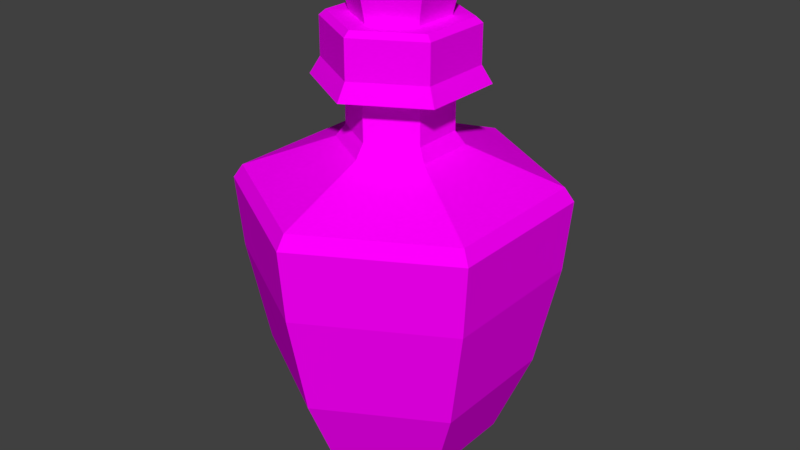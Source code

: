 # Source: ice.blend  (saved by Blender 2.79.0; exported with 4.5.12 LTS)
import bpy
from mathutils import Matrix  # noqa: F401  (used for matrix-valued properties, if any)

bpy.ops.wm.read_factory_settings(use_empty=True)
scene = bpy.context.scene
scene.name = 'Scene'

# ---- collections
col_collection_1 = bpy.data.collections.new('Collection 1'); scene.collection.children.link(col_collection_1)

# ---- images (referenced by path relative to the original .blend; pixels are not part of the script)
import os
ASSET_DIR = os.environ.get("B2B_ASSET_DIR", "")  # directory of the original .blend (textures are referenced by path, not embedded)
HERE = os.path.dirname(os.path.abspath(__file__))  # packed textures are extracted next to this script under _unpacked/

def load_image(name, relpath, width, height, colorspace="sRGB"):
    """Load a texture the original file referenced (path relative to the .blend, or extracted next to this script)."""
    p = next((c for c in (os.path.join(HERE, relpath), os.path.join(ASSET_DIR, relpath)) if relpath and os.path.exists(c)), "")
    if p:
        img = bpy.data.images.load(p, check_existing=True)
        img.name = name
    else:  # same state as the original file: an image datablock whose file is absent (Cycles renders it pink)
        img = bpy.data.images.new(name, width, height)
        img.source = "FILE"
        img.filepath = "//" + (relpath or name)
    img.colorspace_settings.name = colorspace
    return img
img_ice_potion = load_image('ice_potion', 'textures/ice_potion.png', 1024, 1024, 'sRGB')

# ---- materials (node trees are filled in below, after node groups)
mat_material = bpy.data.materials.new('Material')
mat_material.alpha_threshold = 0.0
mat_material.roughness = 0.5

# ---- material node trees
mat_material.use_nodes = True; mat_material.node_tree.nodes.clear()
_N = mat_material.node_tree.nodes; _L = mat_material.node_tree.links
n0 = _N.new('ShaderNodeBsdfDiffuse'); n0.name = 'Diffuse BSDF'; n0.location = (10, 300)
n1 = _N.new('ShaderNodeOutputMaterial'); n1.name = 'Material Output'; n1.location = (503, 237)
n2 = _N.new('ShaderNodeMixShader'); n2.name = 'Mix Shader'; n2.location = (283, 286)
n3 = _N.new('ShaderNodeBsdfTransparent'); n3.name = 'Transparent BSDF'; n3.location = (20, 441)
n3.inputs[0].default_value = (0.0, 0.0, 0.0, 1.0)
n4 = _N.new('ShaderNodeTexImage'); n4.name = 'Image Texture'; n4.location = (-180, 300)
n4.width = 140
n4.image = img_ice_potion
_L.new(n4.outputs[0], n0.inputs[0])
_L.new(n0.outputs[0], n2.inputs[2])
_L.new(n2.outputs[0], n1.inputs[0])
_L.new(n3.outputs[0], n2.inputs[1])
_L.new(n4.outputs[1], n2.inputs[0])
n1.is_active_output = True

# ---- world
world_world = bpy.data.worlds.new('World'); scene.world = world_world
world_world.color = (0.05088, 0.05088, 0.05088)
world_world.use_sun_shadow = False
world_world.sun_shadow_jitter_overblur = 0.0
world_world.cycles.sampling_method = 'MANUAL'

# ---- meshes
me_circle_001 = bpy.data.meshes.new('Circle.001')
me_circle_001.from_pydata([(0.00109, 1.18, 2.665), (-0.9864, 0.61, 2.665), (-0.9864, -0.5303, 2.665), (0.001091, -1.1, 2.665), (0.9886, -0.5303, 2.665), (0.9886, 0.61, 2.665), (0.00109, 0.7388, 2.665), (-0.6043, 0.3893, 2.665), (-0.6043, -0.3097, 2.665), (0.001091, -0.6592, 2.665), (0.6064, -0.3097, 2.665), (0.6064, 0.3893, 2.665), (0.00109, 2.176, 0.1707), (-1.849, 1.108, 0.1707), (-1.849, -1.028, 0.1707), (0.001091, -2.096, 0.1707), (1.851, -1.028, 0.1707), (1.851, 1.108, 0.1707), (0.00109, 1.872, -1.262), (-1.586, 0.9561, -1.262), (-1.586, -0.8764, -1.262), (0.001091, -1.793, -1.262), (1.588, -0.8764, -1.262), (1.588, 0.9561, -1.262), (0.00109, 1.384, -2.405), (-1.163, 0.712, -2.405), (-1.163, -0.6324, -2.405), (0.001091, -1.305, -2.405), (1.165, -0.6324, -2.405), (1.165, 0.712, -2.405), (0.00109, 0.7993, -2.738), (-0.6567, 0.4196, -2.738), (-0.6567, -0.34, -2.738), (0.00109, -0.7197, -2.738), (0.6589, -0.34, -2.738), (0.6589, 0.4196, -2.738), (0.00109, 0.6327, 3.493), (-0.5124, 0.3363, 3.493), (-0.5124, -0.2567, 3.493), (0.001091, -0.5531, 3.493), (0.5146, -0.2567, 3.493), (0.5146, 0.3363, 3.493), (0.00109, 0.799, 4.024), (-0.6564, 0.4194, 4.024), (-0.6564, -0.3398, 4.024), (0.001091, -0.7194, 4.024), (0.6586, -0.3398, 4.024), (0.6586, 0.4194, 4.024), (0.00109, 0.6271, 3.3), (-0.5076, 0.3335, 3.3), (-0.5076, -0.2539, 3.3), (0.001091, -0.5475, 3.3), (0.5097, -0.2539, 3.3), (0.5097, 0.3335, 3.3), (1.235, -0.004136, -0.2057), (1.021, -0.004136, -0.2057), (1.092, -0.004136, -0.2057), (1.136, -0.004136, -0.3038), (1.157, -0.004136, -0.2874), (0.6981, -0.004136, -0.2057), (0.7599, -0.004136, -0.2057), (0.8663, -0.004136, -0.3652), (0.8854, -0.004136, -0.346), (1.235, -0.004136, -0.08457), (1.335, -0.004136, -0.1452), (0.5933, -0.004136, -0.1452), (1.021, -0.004136, -0.08457), (1.092, -0.004136, -0.08457), (1.092, -0.004136, -0.1452), (1.021, -0.004136, -0.1452), (1.136, -0.004136, 0.01351), (1.157, -0.004136, -0.002867), (0.7599, -0.004136, -0.1452), (0.6981, -0.004136, -0.1452), (0.6981, -0.004136, -0.08457), (0.7599, -0.004136, -0.08457), (0.8663, -0.004136, 0.07484), (0.8854, -0.004136, 0.05566), (0.2907, -0.004137, -0.1452), (-1.223, -0.004137, -0.2057), (-1.009, -0.004137, -0.2057), (-1.08, -0.004137, -0.2057), (-1.124, -0.004137, -0.3038), (-1.144, -0.004137, -0.2874), (-0.686, -0.004137, -0.2057), (-0.7479, -0.004137, -0.2057), (-0.8543, -0.004137, -0.3652), (-0.8733, -0.004137, -0.346), (-1.223, -0.004137, -0.08457), (-1.323, -0.004137, -0.1452), (-0.5813, -0.004137, -0.1452), (-1.009, -0.004137, -0.08457), (-1.08, -0.004137, -0.08457), (-1.08, -0.004137, -0.1452), (-1.009, -0.004137, -0.1452), (-1.124, -0.004137, 0.01351), (-1.144, -0.004137, -0.002867), (-0.7479, -0.004137, -0.1452), (-0.686, -0.004137, -0.1452), (-0.686, -0.004137, -0.08457), (-0.7479, -0.004137, -0.08457), (-0.8543, -0.004137, 0.07484), (-0.8733, -0.004137, 0.05566), (-0.2786, -0.004137, -0.1452), (0.8159, -0.004136, -1.071), (0.6672, -0.004136, -0.917), (0.7171, -0.004136, -0.9687), (0.6769, -0.004136, -1.068), (0.7029, -0.004136, -1.072), (0.4432, -0.004136, -0.6851), (0.4862, -0.004136, -0.7296), (0.4454, -0.004136, -0.9168), (0.4724, -0.004136, -0.9172), (0.903, -0.004136, -0.9868), (0.9293, -0.004136, -1.101), (0.414, -0.004137, -0.5676), (0.7543, -0.004136, -0.8329), (0.8042, -0.004136, -0.8845), (0.7606, -0.004136, -0.9266), (0.7108, -0.004136, -0.8749), (0.9052, -0.004136, -0.8479), (0.9076, -0.004136, -0.8739), (0.5297, -0.004136, -0.6875), (0.4868, -0.004136, -0.643), (0.5303, -0.004136, -0.6009), (0.5733, -0.004136, -0.6454), (0.7619, -0.004136, -0.6112), (0.7613, -0.004136, -0.6382), (0.2037, -0.004137, -0.3499), (-0.891, -0.004137, 0.6965), (-0.7423, -0.004137, 0.5425), (-0.7922, -0.004137, 0.5942), (-0.8932, -0.004137, 0.5576), (-0.8955, -0.004137, 0.5836), (-0.5183, -0.004137, 0.3106), (-0.5613, -0.004137, 0.3551), (-0.7499, -0.004137, 0.3209), (-0.7493, -0.004137, 0.3479), (-0.8038, -0.004137, 0.7807), (-0.9173, -0.004137, 0.811), (-0.402, -0.004137, 0.2773), (-0.6551, -0.004137, 0.6267), (-0.705, -0.004137, 0.6784), (-0.7486, -0.004137, 0.6363), (-0.6987, -0.004137, 0.5846), (-0.6649, -0.004137, 0.778), (-0.6908, -0.004137, 0.7813), (-0.5177, -0.004137, 0.3972), (-0.4747, -0.004137, 0.3527), (-0.4312, -0.004137, 0.3948), (-0.4741, -0.004137, 0.4393), (-0.4333, -0.004137, 0.6265), (-0.4604, -0.004137, 0.6269), (-0.1917, -0.004137, 0.0596), (0.9176, -0.004137, 0.6807), (0.7662, -0.004137, 0.5294), (0.817, -0.004137, 0.5802), (0.9173, -0.004137, 0.5418), (0.9202, -0.004137, 0.5678), (0.5382, -0.004137, 0.3014), (0.582, -0.004137, 0.3451), (0.7699, -0.004137, 0.3076), (0.7698, -0.004137, 0.3346), (0.8319, -0.004137, 0.7664), (0.9459, -0.004137, 0.7947), (0.4213, -0.004137, 0.2701), (0.6805, -0.004137, 0.6151), (0.7313, -0.004137, 0.6658), (0.7742, -0.004137, 0.623), (0.7234, -0.004137, 0.5722), (0.6929, -0.004137, 0.7662), (0.7189, -0.004137, 0.769), (0.5391, -0.004137, 0.388), (0.4954, -0.004137, 0.3442), (0.4525, -0.004137, 0.387), (0.4963, -0.004137, 0.4308), (0.4588, -0.004137, 0.6187), (0.4858, -0.004137, 0.6186), (0.2073, -0.004137, 0.05612), (-0.8199, -0.004137, -1.057), (-0.6685, -0.004137, -0.9054), (-0.7193, -0.004137, -0.9562), (-0.6809, -0.004137, -1.056), (-0.7069, -0.004137, -1.059), (-0.4405, -0.004137, -0.6774), (-0.4843, -0.004137, -0.7211), (-0.4467, -0.004137, -0.909), (-0.4738, -0.004137, -0.909), (-0.9055, -0.004137, -0.971), (-0.9338, -0.004137, -1.085), (-0.4093, -0.004137, -0.5604), (-0.7542, -0.004137, -0.8197), (-0.805, -0.004137, -0.8705), (-0.7621, -0.004137, -0.9133), (-0.7114, -0.004137, -0.8625), (-0.9053, -0.004137, -0.8321), (-0.9081, -0.004137, -0.8581), (-0.5271, -0.004137, -0.6783), (-0.4833, -0.004137, -0.6345), (-0.5262, -0.004137, -0.5917), (-0.5699, -0.004137, -0.6354), (-0.7579, -0.004137, -0.5979), (-0.7578, -0.004137, -0.625), (-0.1953, -0.004137, -0.3464), (0.0666, -0.004137, 1.083), (0.0666, -0.004137, 0.8694), (0.0666, -0.004137, 0.9412), (0.1647, -0.004137, 0.985), (0.1483, -0.004137, 1.005), (0.0666, -0.004137, 0.5469), (0.0666, -0.004137, 0.6088), (0.226, -0.004137, 0.7151), (0.2068, -0.004137, 0.7342), (-0.05458, -0.004137, 1.083), (0.006011, -0.004137, 1.184), (0.006011, -0.004137, 0.4421), (-0.05458, -0.004137, 0.8694), (-0.05458, -0.004137, 0.9412), (0.006011, -0.004137, 0.9412), (0.006011, -0.004137, 0.8694), (-0.1527, -0.004137, 0.985), (-0.1363, -0.004137, 1.005), (0.006011, -0.004137, 0.6088), (0.006011, -0.004137, 0.5469), (-0.05458, -0.004137, 0.5469), (-0.05458, -0.004137, 0.6088), (-0.214, -0.004137, 0.7151), (-0.1948, -0.004137, 0.7342), (0.006011, -0.004137, 0.1395), (0.0666, -0.004137, -1.374), (0.0666, -0.004137, -1.16), (0.0666, -0.004137, -1.231), (0.1647, -0.004137, -1.275), (0.1483, -0.004137, -1.296), (0.0666, -0.004137, -0.8372), (0.0666, -0.004137, -0.8991), (0.226, -0.004137, -1.005), (0.2068, -0.004137, -1.025), (-0.05458, -0.004137, -1.374), (0.006011, -0.004137, -1.474), (0.006011, -0.004137, -0.7325), (-0.05458, -0.004137, -1.16), (-0.05458, -0.004137, -1.231), (0.006011, -0.004137, -1.231), (0.006011, -0.004137, -1.16), (-0.1527, -0.004137, -1.275), (-0.1363, -0.004137, -1.296), (0.006011, -0.004137, -0.8991), (0.006011, -0.004137, -0.8372), (-0.05458, -0.004137, -0.8372), (-0.05458, -0.004137, -0.8991), (-0.214, -0.004137, -1.005), (-0.1948, -0.004137, -1.025), (0.006011, -0.004137, -0.4298), (0.006011, -0.004137, 0.2908), (0.0666, -0.004137, 0.2908), (-0.05458, -0.004137, 0.2908), (0.3143, -0.004137, 0.1631), (0.3571, -0.004137, 0.1203), (0.2721, -0.004137, 0.2059), (0.442, -0.004136, -0.1452), (0.442, -0.004136, -0.2057), (0.442, -0.004136, -0.08457), (0.3089, -0.004137, -0.4588), (0.2653, -0.004137, -0.5009), (0.3524, -0.004137, -0.4167), (0.006011, -0.004137, -0.5811), (0.0666, -0.004137, -0.5811), (-0.05458, -0.004137, -0.5811), (-0.3023, -0.004137, -0.4534), (-0.2594, -0.004137, -0.4963), (-0.3451, -0.004137, -0.4106), (-0.43, -0.004137, -0.1452), (-0.43, -0.004137, -0.2057), (-0.43, -0.004137, -0.08457), (-0.2968, -0.004137, 0.1685), (-0.3404, -0.004137, 0.1264), (-0.2533, -0.004137, 0.2105), (0.1262, -0.004137, 0.2969), (0.1783, -0.004137, 0.312), (0.2228, -0.004137, 0.3387), (0.2418, -0.004137, 0.241), (0.2265, -0.004137, 0.2837), (0.2278, -0.004137, 0.2163), (0.2069, -0.004137, 0.3079), (0.1624, -0.004137, 0.2811), (0.1122, -0.004137, 0.2722), (0.2535, -0.004137, 0.1874), (0.0666, -0.004137, 0.2672), (0.2106, -0.004137, 0.2529), (0.2958, -0.004137, 0.1447), (0.3387, -0.004137, 0.1018), (0.006011, -0.004137, 0.2672), (-0.05458, -0.004137, 0.2672), (0.4155, -0.004136, -0.1452), (0.4155, -0.004136, -0.08457), (0.4031, -0.004137, 0.08097), (0.4506, -0.004137, 0.05479), (0.501, -0.004137, 0.04225), (0.4454, -0.004137, -0.04033), (0.4648, -0.004137, 0.0007391), (0.418, -0.004137, -0.04786), (0.468, -0.004137, 0.03167), (0.4176, -0.004137, 0.04421), (0.3758, -0.004137, 0.07344), (0.4155, -0.004136, -0.2057), (0.4317, -0.004137, -0.009839), (0.334, -0.004137, -0.3976), (0.4472, -0.004137, -0.2678), (0.4623, -0.004137, -0.3199), (0.4891, -0.004137, -0.3644), (0.3913, -0.004137, -0.3834), (0.4341, -0.004137, -0.3681), (0.3667, -0.004137, -0.3694), (0.4582, -0.004137, -0.3485), (0.4315, -0.004137, -0.304), (0.4226, -0.004137, -0.2537), (0.4032, -0.004137, -0.3522), (0.2904, -0.004137, -0.4396), (0.2468, -0.004137, -0.4817), (0.0666, -0.004137, -0.5609), (-0.2365, -0.004137, 0.1932), (0.218, -0.004137, -0.521), (0.1887, -0.004137, -0.5629), (0.1762, -0.004137, -0.6132), (0.09667, -0.004137, -0.5633), (0.1453, -0.004137, -0.61), (0.1042, -0.004137, -0.5906), (0.1868, -0.004137, -0.6463), (0.1993, -0.004137, -0.5959), (0.2255, -0.004137, -0.5484), (0.006011, -0.004137, -0.5609), (-0.05458, -0.004137, -0.5609), (0.1347, -0.004137, -0.577), (-0.2801, -0.004137, 0.1511), (-0.1149, -0.004137, 0.2969), (-0.167, -0.004137, 0.312), (-0.2115, -0.004137, 0.3387), (-0.2305, -0.004137, 0.241), (-0.2152, -0.004137, 0.2838), (-0.2165, -0.004137, 0.2163), (-0.1956, -0.004137, 0.3079), (-0.1511, -0.004137, 0.2811), (-0.1009, -0.004137, 0.2722), (-0.3236, -0.004137, 0.109), (-0.1993, -0.004137, 0.2529), (-0.3904, -0.004137, 0.08603), (-0.4379, -0.004137, 0.05985), (-0.4882, -0.004137, 0.04731), (-0.4326, -0.004137, -0.03527), (-0.452, -0.004137, 0.005802), (-0.4052, -0.004137, -0.04279), (-0.4552, -0.004137, 0.03674), (-0.4048, -0.004137, 0.04927), (-0.363, -0.004137, 0.07851), (-0.4032, -0.004137, -0.08457), (-0.4032, -0.004137, -0.1452), (-0.419, -0.004137, -0.004776), (-0.4032, -0.004137, -0.2057), (-0.3266, -0.004137, -0.3921), (-0.2838, -0.004137, -0.435), (-0.434, -0.004137, -0.2667), (-0.4491, -0.004137, -0.3188), (-0.4758, -0.004137, -0.3633), (-0.3781, -0.004137, -0.3823), (-0.4208, -0.004137, -0.367), (-0.3534, -0.004137, -0.3683), (-0.445, -0.004137, -0.3474), (-0.4182, -0.004137, -0.3029), (-0.4093, -0.004137, -0.2527), (-0.2409, -0.004137, -0.4778), (-0.39, -0.004137, -0.3511), (-0.1114, -0.004137, -0.5929), (-0.1635, -0.004137, -0.608), (-0.208, -0.004137, -0.6347), (-0.227, -0.004137, -0.537), (-0.2117, -0.004137, -0.5798), (-0.213, -0.004137, -0.5123), (-0.1921, -0.004137, -0.6039), (-0.1476, -0.004137, -0.5772), (-0.09736, -0.004137, -0.5682), (-0.1958, -0.004137, -0.5489), (0.006011, -0.004137, 0.002179), (0.06695, -0.004137, 0.001995), (-0.05411, -0.004137, 0.003004), (0.1101, -0.004137, -0.04103), (0.1532, -0.004137, -0.08422), (0.1533, -0.004137, -0.1452), (0.1524, -0.004137, -0.2071), (0.1078, -0.004137, -0.2506), (0.06541, -0.004137, -0.2931), (0.006011, -0.004137, -0.2935), (-0.05494, -0.004137, -0.2929), (-0.09815, -0.004137, -0.2493), (-0.1412, -0.004137, -0.2061), (-0.1414, -0.004137, -0.1452), (-0.1411, -0.004137, -0.08246), (-0.09722, -0.004137, -0.03826), (0.00601, 1.224, -0.2057), (0.00601, 1.01, -0.2057), (0.00601, 1.082, -0.2057), (0.00601, 1.126, -0.3038), (0.00601, 1.146, -0.2874), (0.00601, 0.6879, -0.2057), (0.00601, 0.7498, -0.2057), (0.00601, 0.8562, -0.3652), (0.00601, 0.8752, -0.346), (0.00601, 1.224, -0.08457), (0.00601, 1.325, -0.1452), (0.00601, 0.5832, -0.1452), (0.00601, 1.01, -0.08457), (0.00601, 1.082, -0.08457), (0.00601, 1.082, -0.1452), (0.00601, 1.01, -0.1452), (0.00601, 1.126, 0.01351), (0.00601, 1.146, -0.002867), (0.00601, 0.7498, -0.1452), (0.00601, 0.6879, -0.1452), (0.00601, 0.6879, -0.08457), (0.00601, 0.7498, -0.08457), (0.00601, 0.8562, 0.07484), (0.00601, 0.8752, 0.05566), (0.00601, 0.2805, -0.1452), (0.006011, -1.233, -0.2057), (0.006011, -1.019, -0.2057), (0.006011, -1.09, -0.2057), (0.006011, -1.134, -0.3038), (0.006011, -1.155, -0.2874), (0.006011, -0.6962, -0.2057), (0.006011, -0.7581, -0.2057), (0.006011, -0.8644, -0.3652), (0.006011, -0.8835, -0.346), (0.006011, -1.233, -0.08457), (0.006011, -1.333, -0.1452), (0.006011, -0.5914, -0.1452), (0.006011, -1.019, -0.08457), (0.006011, -1.09, -0.08457), (0.006011, -1.09, -0.1452), (0.006011, -1.019, -0.1452), (0.006011, -1.134, 0.01351), (0.006011, -1.155, -0.002867), (0.006011, -0.7581, -0.1452), (0.006011, -0.6962, -0.1452), (0.006011, -0.6962, -0.08457), (0.006011, -0.7581, -0.08457), (0.006011, -0.8644, 0.07484), (0.006011, -0.8835, 0.05566), (0.006011, -0.2888, -0.1452), (0.00601, 0.8057, -1.071), (0.00601, 0.657, -0.917), (0.00601, 0.7069, -0.9687), (0.00601, 0.6668, -1.068), (0.00601, 0.6927, -1.072), (0.00601, 0.433, -0.6851), (0.00601, 0.476, -0.7296), (0.00601, 0.4352, -0.9168), (0.00601, 0.4623, -0.9172), (0.00601, 0.8929, -0.9868), (0.00601, 0.9192, -1.101), (0.00601, 0.4038, -0.5676), (0.00601, 0.7442, -0.8329), (0.00601, 0.7941, -0.8845), (0.00601, 0.7505, -0.9266), (0.00601, 0.7006, -0.8749), (0.00601, 0.8951, -0.8479), (0.00601, 0.8974, -0.8739), (0.00601, 0.5196, -0.6875), (0.00601, 0.4766, -0.643), (0.00601, 0.5202, -0.6009), (0.00601, 0.5632, -0.6454), (0.00601, 0.7517, -0.6112), (0.00601, 0.7512, -0.6382), (0.00601, 0.1936, -0.3499), (0.006011, -0.9011, 0.6965), (0.006011, -0.7525, 0.5425), (0.006011, -0.8023, 0.5942), (0.006011, -0.9033, 0.5576), (0.006011, -0.9057, 0.5836), (0.006011, -0.5285, 0.3106), (0.006011, -0.5714, 0.3551), (0.006011, -0.76, 0.3209), (0.006011, -0.7594, 0.3479), (0.006011, -0.814, 0.7807), (0.006011, -0.9274, 0.811), (0.006011, -0.4121, 0.2773), (0.006011, -0.6653, 0.6267), (0.006011, -0.7152, 0.6784), (0.006011, -0.7588, 0.6363), (0.006011, -0.7089, 0.5846), (0.006011, -0.6751, 0.778), (0.006011, -0.701, 0.7813), (0.006011, -0.5279, 0.3972), (0.006011, -0.4849, 0.3527), (0.006011, -0.4413, 0.3948), (0.006011, -0.4843, 0.4393), (0.006011, -0.4435, 0.6265), (0.006011, -0.4705, 0.6269), (0.006011, -0.2019, 0.0596), (0.00601, 0.9074, 0.6807), (0.00601, 0.7561, 0.5294), (0.00601, 0.8069, 0.5802), (0.00601, 0.9072, 0.5418), (0.00601, 0.91, 0.5678), (0.00601, 0.5281, 0.3014), (0.00601, 0.5718, 0.3451), (0.00601, 0.7597, 0.3076), (0.00601, 0.7597, 0.3346), (0.00601, 0.8217, 0.7664), (0.00601, 0.9357, 0.7947), (0.00601, 0.4111, 0.2701), (0.00601, 0.6704, 0.6151), (0.00601, 0.7212, 0.6658), (0.00601, 0.764, 0.623), (0.00601, 0.7132, 0.5722), (0.00601, 0.6828, 0.7662), (0.00601, 0.7088, 0.769), (0.00601, 0.529, 0.388), (0.00601, 0.4852, 0.3442), (0.00601, 0.4424, 0.387), (0.00601, 0.4861, 0.4308), (0.00601, 0.4486, 0.6187), (0.00601, 0.4757, 0.6186), (0.006011, 0.1971, 0.05612), (0.006011, -0.83, -1.057), (0.006011, -0.6787, -0.9054), (0.006011, -0.7294, -0.9562), (0.006011, -0.6911, -1.056), (0.006011, -0.717, -1.059), (0.006011, -0.4507, -0.6774), (0.006011, -0.4944, -0.7211), (0.006011, -0.4569, -0.909), (0.006011, -0.4839, -0.909), (0.006011, -0.9157, -0.971), (0.006011, -0.944, -1.085), (0.006011, -0.4194, -0.5604), (0.006011, -0.7643, -0.8197), (0.006011, -0.8151, -0.8705), (0.006011, -0.7723, -0.9133), (0.006011, -0.7215, -0.8625), (0.006011, -0.9155, -0.8321), (0.006011, -0.9183, -0.8581), (0.006011, -0.5372, -0.6783), (0.006011, -0.4935, -0.6345), (0.006011, -0.5363, -0.5917), (0.006011, -0.5801, -0.6354), (0.006011, -0.768, -0.5979), (0.006011, -0.7679, -0.625), (0.006011, -0.2054, -0.3464), (0.00601, 0.05645, 1.083), (0.00601, 0.05645, 0.8694), (0.00601, 0.05645, 0.9412), (0.00601, 0.1545, 0.985), (0.00601, 0.1382, 1.005), (0.00601, 0.05645, 0.5469), (0.00601, 0.05645, 0.6088), (0.00601, 0.2159, 0.7151), (0.00601, 0.1967, 0.7342), (0.00601, -0.06472, 1.083), (0.00601, -0.004136, 1.184), (0.006011, -0.004136, 0.4421), (0.00601, -0.06472, 0.8694), (0.00601, -0.06472, 0.9412), (0.00601, -0.004136, 0.9412), (0.00601, -0.004136, 0.8694), (0.00601, -0.1628, 0.985), (0.00601, -0.1464, 1.005), (0.006011, -0.004136, 0.6088), (0.006011, -0.004136, 0.5469), (0.006011, -0.06472, 0.5469), (0.006011, -0.06472, 0.6088), (0.006011, -0.2241, 0.7151), (0.006011, -0.205, 0.7342), (0.006011, -0.004136, 0.1395), (0.006011, 0.05645, -1.374), (0.006011, 0.05645, -1.16), (0.006011, 0.05645, -1.231), (0.006011, 0.1545, -1.275), (0.006011, 0.1382, -1.296), (0.006011, 0.05645, -0.8372), (0.006011, 0.05645, -0.8991), (0.006011, 0.2159, -1.005), (0.006011, 0.1967, -1.025), (0.006011, -0.06472, -1.374), (0.006011, -0.004136, -1.474), (0.006011, -0.004136, -0.7325), (0.006011, -0.06472, -1.16), (0.006011, -0.06472, -1.231), (0.006011, -0.004136, -1.231), (0.006011, -0.004136, -1.16), (0.006011, -0.1628, -1.275), (0.006011, -0.1464, -1.296), (0.006011, -0.004136, -0.8991), (0.006011, -0.004136, -0.8372), (0.006011, -0.06472, -0.8372), (0.006011, -0.06472, -0.8991), (0.006011, -0.2241, -1.005), (0.006011, -0.205, -1.025), (0.006011, -0.004136, -0.4298), (0.006011, -0.004136, 0.2908), (0.006011, 0.05645, 0.2908), (0.006011, -0.06472, 0.2908), (0.00601, 0.3041, 0.1631), (0.00601, 0.347, 0.1203), (0.006011, 0.262, 0.2059), (0.00601, 0.4318, -0.1452), (0.00601, 0.4318, -0.2057), (0.00601, 0.4318, -0.08457), (0.00601, 0.2987, -0.4588), (0.00601, 0.2551, -0.5009), (0.00601, 0.3423, -0.4167), (0.006011, -0.004136, -0.5811), (0.006011, 0.05645, -0.5811), (0.006011, -0.06472, -0.5811), (0.006011, -0.3124, -0.4534), (0.006011, -0.2696, -0.4963), (0.006011, -0.3553, -0.4106), (0.006011, -0.4401, -0.1452), (0.006011, -0.4401, -0.2057), (0.006011, -0.4401, -0.08457), (0.006011, -0.307, 0.1685), (0.006011, -0.3506, 0.1264), (0.006011, -0.2634, 0.2105), (0.006011, 0.1161, 0.2969), (0.006011, 0.1682, 0.312), (0.006011, 0.2126, 0.3387), (0.006011, 0.2317, 0.241), (0.006011, 0.2164, 0.2837), (0.006011, 0.2177, 0.2163), (0.006011, 0.1968, 0.3079), (0.006011, 0.1523, 0.2811), (0.006011, 0.102, 0.2722), (0.006011, 0.2434, 0.1874), (0.006011, 0.05645, 0.2672), (0.006011, 0.2005, 0.2529), (0.00601, 0.2857, 0.1447), (0.00601, 0.3285, 0.1018), (0.006011, -0.004136, 0.2672), (0.006011, -0.06472, 0.2672), (0.00601, 0.4053, -0.1452), (0.00601, 0.4053, -0.08457), (0.006011, 0.393, 0.08097), (0.006011, 0.4405, 0.05479), (0.006011, 0.4908, 0.04225), (0.006011, 0.4352, -0.04033), (0.006011, 0.4546, 0.0007393), (0.006011, 0.4078, -0.04786), (0.006011, 0.4578, 0.03167), (0.006011, 0.4075, 0.04421), (0.006011, 0.3656, 0.07344), (0.00601, 0.4053, -0.2057), (0.006011, 0.4216, -0.009839), (0.00601, 0.3238, -0.3976), (0.006011, 0.4371, -0.2678), (0.006011, 0.4522, -0.3199), (0.006011, 0.4789, -0.3644), (0.006011, 0.3812, -0.3834), (0.006011, 0.4239, -0.3681), (0.006011, 0.3565, -0.3694), (0.006011, 0.4481, -0.3485), (0.006011, 0.4213, -0.304), (0.006011, 0.4124, -0.2537), (0.006011, 0.3931, -0.3522), (0.00601, 0.2802, -0.4396), (0.00601, 0.2367, -0.4817), (0.006011, 0.05645, -0.5609), (0.006011, -0.2466, 0.1932), (0.006011, 0.2078, -0.521), (0.006011, 0.1786, -0.5629), (0.006011, 0.1661, -0.6132), (0.006011, 0.08652, -0.5633), (0.006011, 0.1351, -0.61), (0.006011, 0.09405, -0.5906), (0.006011, 0.1766, -0.6463), (0.006011, 0.1892, -0.5959), (0.006011, 0.2154, -0.5484), (0.006011, -0.004136, -0.5609), (0.006011, -0.06472, -0.5609), (0.006011, 0.1245, -0.577), (0.006011, -0.2902, 0.1511), (0.006011, -0.125, 0.2969), (0.006011, -0.1771, 0.312), (0.006011, -0.2216, 0.3387), (0.006011, -0.2407, 0.241), (0.006011, -0.2254, 0.2837), (0.006011, -0.2266, 0.2163), (0.006011, -0.2057, 0.3079), (0.006011, -0.1613, 0.2811), (0.006011, -0.111, 0.2722), (0.006011, -0.3338, 0.109), (0.006011, -0.2095, 0.2529), (0.006011, -0.4005, 0.08603), (0.006011, -0.448, 0.05985), (0.006011, -0.4984, 0.04731), (0.006011, -0.4427, -0.03527), (0.006011, -0.4621, 0.005802), (0.006011, -0.4154, -0.04279), (0.006011, -0.4653, 0.03674), (0.006011, -0.415, 0.04927), (0.006011, -0.3731, 0.07851), (0.006011, -0.4133, -0.08457), (0.006011, -0.4133, -0.1452), (0.006011, -0.4291, -0.004776), (0.006011, -0.4133, -0.2057), (0.006011, -0.3368, -0.3921), (0.006011, -0.2939, -0.435), (0.006011, -0.4441, -0.2667), (0.006011, -0.4592, -0.3188), (0.006011, -0.4859, -0.3633), (0.006011, -0.3882, -0.3823), (0.006011, -0.431, -0.367), (0.006011, -0.3635, -0.3683), (0.006011, -0.4551, -0.3474), (0.006011, -0.4284, -0.3029), (0.006011, -0.4195, -0.2527), (0.006011, -0.2511, -0.4778), (0.006011, -0.4001, -0.3511), (0.006011, -0.1215, -0.5929), (0.006011, -0.1736, -0.608), (0.006011, -0.2181, -0.6347), (0.006011, -0.2372, -0.537), (0.006011, -0.2218, -0.5798), (0.006011, -0.2231, -0.5123), (0.006011, -0.2022, -0.6039), (0.006011, -0.1578, -0.5772), (0.006011, -0.1075, -0.5682), (0.006011, -0.206, -0.5489), (0.006011, -0.004136, 0.002179), (0.006011, 0.0568, 0.001995), (0.006011, -0.06425, 0.003004), (0.006011, 0.09999, -0.04103), (0.00601, 0.143, -0.08422), (0.00601, 0.1432, -0.1452), (0.00601, 0.1422, -0.2071), (0.006011, 0.09765, -0.2506), (0.006011, 0.05526, -0.2931), (0.006011, -0.004136, -0.2935), (0.006011, -0.06509, -0.2929), (0.006011, -0.1083, -0.2493), (0.006011, -0.1513, -0.2061), (0.006011, -0.1515, -0.1452), (0.006011, -0.1512, -0.08246), (0.006011, -0.1074, -0.03826), (0.00109, 2.135, 1.355), (0.00109, 2.265, 1.165), (-1.926, 1.152, 1.165), (-1.813, 1.087, 1.355), (-1.926, -1.073, 1.165), (-1.813, -1.008, 1.355), (0.001091, -2.185, 1.165), (0.001091, -2.055, 1.355), (1.928, -1.073, 1.165), (1.816, -1.008, 1.355), (1.928, 1.152, 1.165), (1.816, 1.087, 1.355), (0.00109, 0.7388, 2.026), (0.00109, 0.8692, 1.851), (-0.7172, 0.4545, 1.851), (-0.6043, 0.3893, 2.026), (-0.7172, -0.3749, 1.851), (-0.6043, -0.3097, 2.026), (0.001091, -0.7896, 1.851), (0.001091, -0.6592, 2.026), (0.7194, -0.3749, 1.851), (0.6064, -0.3097, 2.026), (0.7194, 0.4545, 1.851), (0.6064, 0.3893, 2.026), (0.00109, 1.04, 2.899), (-0.8649, 0.5398, 2.899), (0.8671, 0.5398, 2.899), (0.001091, -0.9602, 2.899), (0.8671, -0.4602, 2.899), (-0.8649, -0.4602, 2.899), (0.00109, 0.9535, 3.493), (0.00109, 1.04, 3.419), (-0.8649, 0.5398, 3.419), (-0.7902, 0.4967, 3.493), (-0.8649, -0.4602, 3.419), (-0.7902, -0.417, 3.493), (0.001091, -0.9602, 3.419), (0.001091, -0.8739, 3.493), (0.8671, -0.4602, 3.419), (0.7924, -0.417, 3.493), (0.8671, 0.5398, 3.419), (0.7924, 0.4967, 3.493), (0.00109, 0.6327, 3.129), (-0.5124, 0.3363, 3.129), (-0.5124, -0.2567, 3.129), (0.001091, -0.5531, 3.129), (0.5146, -0.2567, 3.129), (0.5146, 0.3363, 3.129)], [(324, 333), (362, 363), (255, 278), (278, 279), (279, 280), (282, 281), (284, 289), (280, 282), (281, 259), (289, 283), (285, 284), (288, 286), (286, 285), (283, 287), (296, 297), (297, 298), (300, 299), (302, 306), (298, 300), (306, 301), (303, 302), (304, 303), (291, 304), (258, 296), (299, 262), (301, 295), (308, 309), (309, 310), (312, 311), (314, 317), (310, 312), (317, 313), (315, 314), (316, 315), (261, 308), (311, 265), (313, 307), (305, 316), (328, 326), (335, 336), (329, 328), (326, 327), (330, 329), (322, 323), (323, 324), (333, 325), (319, 322), (264, 330), (327, 267), (325, 320), (336, 337), (339, 338), (341, 345), (337, 339), (345, 340), (342, 341), (346, 347), (343, 342), (293, 343), (256, 335), (338, 277), (340, 321), (347, 348), (350, 349), (352, 357), (348, 350), (357, 351), (353, 352), (354, 353), (351, 355), (276, 346), (349, 274), (344, 354), (361, 362), (365, 364), (367, 371), (363, 365), (371, 366), (368, 367), (372, 373), (369, 368), (358, 369), (273, 361), (364, 271), (366, 359), (373, 374), (376, 375), (378, 381), (374, 376), (381, 377), (379, 378), (380, 379), (377, 370), (332, 380), (375, 270), (268, 372), (668, 677), (706, 707), (599, 622), (622, 623), (623, 624), (626, 625), (628, 633), (624, 626), (625, 603), (633, 627), (629, 628), (632, 630), (630, 629), (627, 631), (640, 641), (641, 642), (644, 643), (646, 650), (642, 644), (650, 645), (647, 646), (648, 647), (635, 648), (602, 640), (643, 606), (645, 639), (652, 653), (653, 654), (656, 655), (658, 661), (654, 656), (661, 657), (659, 658), (660, 659), (605, 652), (655, 609), (657, 651), (649, 660), (672, 670), (679, 680), (673, 672), (670, 671), (674, 673), (666, 667), (667, 668), (677, 669), (663, 666), (608, 674), (671, 611), (669, 664), (680, 681), (683, 682), (685, 689), (681, 683), (689, 684), (686, 685), (690, 691), (687, 686), (637, 687), (600, 679), (682, 621), (684, 665), (691, 692), (694, 693), (696, 701), (692, 694), (701, 695), (697, 696), (698, 697), (695, 699), (620, 690), (693, 618), (688, 698), (705, 706), (709, 708), (711, 715), (707, 709), (715, 710), (712, 711), (716, 717), (713, 712), (702, 713), (617, 705), (708, 615), (710, 703), (717, 718), (720, 719), (722, 725), (718, 720), (725, 721), (723, 722), (724, 723), (721, 714), (676, 724), (719, 614), (612, 716)], [(767, 766, 0, 1), (766, 768, 5, 0), (770, 769, 3, 4), (771, 767, 1, 2), (768, 770, 4, 5), (769, 771, 2, 3), (0, 5, 11, 6), (4, 3, 9, 10), (2, 1, 7, 8), (5, 4, 10, 11), (3, 2, 8, 9), (1, 0, 6, 7), (762, 760, 749, 751), (755, 764, 753, 742), (758, 756, 745, 747), (764, 762, 751, 753), (760, 758, 747, 749), (752, 750, 16, 17), (748, 746, 14, 15), (750, 748, 15, 16), (743, 752, 17, 12), (746, 744, 13, 14), (9, 8, 759, 761), (7, 6, 754, 757), (6, 11, 765, 754), (10, 9, 761, 763), (8, 7, 757, 759), (11, 10, 763, 765), (14, 13, 19, 20), (17, 16, 22, 23), (15, 14, 20, 21), (13, 12, 18, 19), (12, 17, 23, 18), (16, 15, 21, 22), (19, 18, 24, 25), (18, 23, 29, 24), (22, 21, 27, 28), (20, 19, 25, 26), (23, 22, 28, 29), (21, 20, 26, 27), (29, 28, 34, 35), (27, 26, 32, 33), (25, 24, 30, 31), (24, 29, 35, 30), (28, 27, 33, 34), (26, 25, 31, 32), (31, 30, 35, 34, 33, 32), (773, 782, 768, 766), (776, 774, 767, 771), (782, 780, 770, 768), (778, 776, 771, 769), (780, 778, 769, 770), (42, 47, 53, 48), (46, 45, 51, 52), (44, 43, 49, 50), (47, 46, 52, 53), (45, 44, 50, 51), (43, 42, 48, 49), (43, 44, 45, 46, 47, 42), (78, 387, 388, 305, 294), (54, 64, 68, 56), (56, 68, 69, 55), (56, 55, 57, 58), (55, 69, 72, 60), (60, 72, 73, 59), (60, 59, 61, 62), (74, 262, 260, 65, 73), (295, 386, 387, 78, 294), (63, 67, 68, 64), (67, 66, 69, 68), (67, 71, 70, 66), (66, 75, 72, 69), (75, 74, 73, 72), (75, 77, 76, 74), (84, 273, 272, 90, 98), (358, 394, 395, 103, 356), (79, 81, 93, 89), (81, 80, 94, 93), (81, 83, 82, 80), (80, 85, 97, 94), (85, 84, 98, 97), (85, 87, 86, 84), (90, 272, 274, 99, 98), (103, 395, 396, 355, 356), (88, 89, 93, 92), (92, 93, 94, 91), (92, 91, 95, 96), (91, 94, 97, 100), (100, 97, 98, 99), (100, 99, 101, 102), (115, 263, 264, 109, 123), (128, 389, 390, 319, 318), (104, 114, 118, 106), (106, 118, 119, 105), (106, 105, 107, 108), (105, 119, 122, 110), (110, 122, 123, 109), (110, 109, 111, 112), (124, 265, 263, 115, 123), (307, 388, 389, 128, 318), (113, 117, 118, 114), (117, 116, 119, 118), (117, 121, 120, 116), (116, 125, 122, 119), (125, 124, 123, 122), (125, 127, 126, 124), (134, 276, 275, 140, 148), (344, 396, 397, 153, 334), (129, 131, 143, 139), (131, 130, 144, 143), (131, 133, 132, 130), (130, 135, 147, 144), (135, 134, 148, 147), (135, 137, 136, 134), (140, 275, 277, 149, 148), (153, 397, 384, 321, 334), (138, 139, 143, 142), (142, 143, 144, 141), (142, 141, 145, 146), (141, 144, 147, 150), (150, 147, 148, 149), (150, 149, 151, 152), (165, 257, 258, 159, 173), (178, 385, 386, 291, 290), (154, 164, 168, 156), (156, 168, 169, 155), (156, 155, 157, 158), (155, 169, 172, 160), (160, 172, 173, 159), (160, 159, 161, 162), (174, 259, 257, 165, 173), (287, 383, 385, 178, 290), (163, 167, 168, 164), (167, 166, 169, 168), (167, 171, 170, 166), (166, 175, 172, 169), (175, 174, 173, 172), (175, 177, 176, 174), (184, 270, 269, 190, 198), (370, 392, 393, 203, 360), (179, 181, 193, 189), (181, 180, 194, 193), (181, 183, 182, 180), (180, 185, 197, 194), (185, 184, 198, 197), (185, 187, 186, 184), (190, 269, 271, 199, 198), (203, 393, 394, 359, 360), (188, 189, 193, 192), (192, 193, 194, 191), (192, 191, 195, 196), (191, 194, 197, 200), (200, 197, 198, 199), (200, 199, 201, 202), (228, 382, 383, 288, 292), (224, 256, 254, 215, 223), (204, 214, 218, 206), (206, 218, 219, 205), (206, 205, 207, 208), (205, 219, 222, 210), (210, 222, 223, 209), (210, 209, 211, 212), (384, 382, 228, 292, 293), (213, 217, 218, 214), (217, 216, 219, 218), (217, 221, 220, 216), (216, 225, 222, 219), (225, 224, 223, 222), (225, 227, 226, 224), (234, 267, 266, 240, 248), (320, 390, 391, 253, 331), (229, 231, 243, 239), (231, 230, 244, 243), (231, 233, 232, 230), (230, 235, 247, 244), (235, 234, 248, 247), (235, 237, 236, 234), (240, 266, 268, 249, 248), (253, 391, 392, 332, 331), (238, 239, 243, 242), (242, 243, 244, 241), (242, 241, 245, 246), (241, 244, 247, 250), (250, 247, 248, 249), (250, 249, 251, 252), (259, 287, 290, 257), (258, 257, 290, 291), (256, 293, 292, 254), (255, 254, 292, 288), (262, 295, 294, 260), (261, 260, 294, 305), (265, 307, 318, 263), (264, 263, 318, 319), (268, 266, 331, 332), (267, 320, 331, 266), (277, 275, 334, 321), (276, 344, 334, 275), (274, 272, 356, 355), (273, 358, 356, 272), (271, 269, 360, 359), (270, 370, 360, 269), (215, 254, 255, 209, 223), (383, 382, 384, 397, 396, 395, 394, 393, 392, 391, 390, 389, 388, 387, 386, 385), (65, 260, 261, 59, 73), (422, 731, 732, 649, 638), (398, 408, 412, 400), (400, 412, 413, 399), (400, 399, 401, 402), (399, 413, 416, 404), (404, 416, 417, 403), (404, 403, 405, 406), (418, 606, 604, 409, 417), (639, 730, 731, 422, 638), (407, 411, 412, 408), (411, 410, 413, 412), (411, 415, 414, 410), (410, 419, 416, 413), (419, 418, 417, 416), (419, 421, 420, 418), (428, 617, 616, 434, 442), (702, 738, 739, 447, 700), (423, 425, 437, 433), (425, 424, 438, 437), (425, 427, 426, 424), (424, 429, 441, 438), (429, 428, 442, 441), (429, 431, 430, 428), (434, 616, 618, 443, 442), (447, 739, 740, 699, 700), (432, 433, 437, 436), (436, 437, 438, 435), (436, 435, 439, 440), (435, 438, 441, 444), (444, 441, 442, 443), (444, 443, 445, 446), (459, 607, 608, 453, 467), (472, 733, 734, 663, 662), (448, 458, 462, 450), (450, 462, 463, 449), (450, 449, 451, 452), (449, 463, 466, 454), (454, 466, 467, 453), (454, 453, 455, 456), (468, 609, 607, 459, 467), (651, 732, 733, 472, 662), (457, 461, 462, 458), (461, 460, 463, 462), (461, 465, 464, 460), (460, 469, 466, 463), (469, 468, 467, 466), (469, 471, 470, 468), (478, 620, 619, 484, 492), (688, 740, 741, 497, 678), (473, 475, 487, 483), (475, 474, 488, 487), (475, 477, 476, 474), (474, 479, 491, 488), (479, 478, 492, 491), (479, 481, 480, 478), (484, 619, 621, 493, 492), (497, 741, 728, 665, 678), (482, 483, 487, 486), (486, 487, 488, 485), (486, 485, 489, 490), (485, 488, 491, 494), (494, 491, 492, 493), (494, 493, 495, 496), (509, 601, 602, 503, 517), (522, 729, 730, 635, 634), (498, 508, 512, 500), (500, 512, 513, 499), (500, 499, 501, 502), (499, 513, 516, 504), (504, 516, 517, 503), (504, 503, 505, 506), (518, 603, 601, 509, 517), (631, 727, 729, 522, 634), (507, 511, 512, 508), (511, 510, 513, 512), (511, 515, 514, 510), (510, 519, 516, 513), (519, 518, 517, 516), (519, 521, 520, 518), (528, 614, 613, 534, 542), (714, 736, 737, 547, 704), (523, 525, 537, 533), (525, 524, 538, 537), (525, 527, 526, 524), (524, 529, 541, 538), (529, 528, 542, 541), (529, 531, 530, 528), (534, 613, 615, 543, 542), (547, 737, 738, 703, 704), (532, 533, 537, 536), (536, 537, 538, 535), (536, 535, 539, 540), (535, 538, 541, 544), (544, 541, 542, 543), (544, 543, 545, 546), (572, 726, 727, 632, 636), (568, 600, 598, 559, 567), (548, 558, 562, 550), (550, 562, 563, 549), (550, 549, 551, 552), (549, 563, 566, 554), (554, 566, 567, 553), (554, 553, 555, 556), (728, 726, 572, 636, 637), (557, 561, 562, 558), (561, 560, 563, 562), (561, 565, 564, 560), (560, 569, 566, 563), (569, 568, 567, 566), (569, 571, 570, 568), (578, 611, 610, 584, 592), (664, 734, 735, 597, 675), (573, 575, 587, 583), (575, 574, 588, 587), (575, 577, 576, 574), (574, 579, 591, 588), (579, 578, 592, 591), (579, 581, 580, 578), (584, 610, 612, 593, 592), (597, 735, 736, 676, 675), (582, 583, 587, 586), (586, 587, 588, 585), (586, 585, 589, 590), (585, 588, 591, 594), (594, 591, 592, 593), (594, 593, 595, 596), (603, 631, 634, 601), (602, 601, 634, 635), (600, 637, 636, 598), (599, 598, 636, 632), (606, 639, 638, 604), (605, 604, 638, 649), (609, 651, 662, 607), (608, 607, 662, 663), (612, 610, 675, 676), (611, 664, 675, 610), (621, 619, 678, 665), (620, 688, 678, 619), (618, 616, 700, 699), (617, 702, 700, 616), (615, 613, 704, 703), (614, 714, 704, 613), (559, 598, 599, 553, 567), (727, 726, 728, 741, 740, 739, 738, 737, 736, 735, 734, 733, 732, 731, 730, 729), (409, 604, 605, 403, 417), (745, 742, 743, 744), (747, 745, 744, 746), (749, 747, 746, 748), (751, 749, 748, 750), (753, 751, 750, 752), (742, 753, 752, 743), (744, 743, 12, 13), (757, 754, 755, 756), (759, 757, 756, 758), (761, 759, 758, 760), (763, 761, 760, 762), (765, 763, 762, 764), (754, 765, 764, 755), (756, 755, 742, 745), (777, 779, 39, 38), (781, 783, 41, 40), (775, 777, 38, 37), (779, 781, 40, 39), (783, 772, 36, 41), (772, 775, 37, 36), (775, 772, 773, 774), (777, 775, 774, 776), (779, 777, 776, 778), (781, 779, 778, 780), (783, 781, 780, 782), (772, 783, 782, 773), (774, 773, 766, 767), (49, 48, 53, 52, 51, 50), (41, 36, 784, 789), (39, 40, 788, 787), (37, 38, 786, 785), (40, 41, 789, 788), (38, 39, 787, 786), (36, 37, 785, 784), (785, 786, 787, 788, 789, 784)])
_uv = me_circle_001.uv_layers.new(name='UVMap')
_uv.uv.foreach_set('vector', [0.6956, 0.4545, 0.7626, 0.4565, 0.7607, 0.4768, 0.6958, 0.4724, 0.7626, 0.4565, 0.8443, 0.4643, 0.8466, 0.4935, 0.7607, 0.4768, 0.4927, 0.466, 0.5628, 0.4594, 0.5646, 0.4778, 0.495, 0.4839, 0.6299, 0.4557, 0.6956, 0.4545, 0.6958, 0.4724, 0.631, 0.4737, 0.4004, 0.4715, 0.4927, 0.466, 0.495, 0.4839, 0.3948, 0.4969, 0.5628, 0.4594, 0.6299, 0.4557, 0.631, 0.4737, 0.5646, 0.4778, 0.7607, 0.4768, 0.8466, 0.4935, 0.8177, 0.5225, 0.755, 0.5057, 0.495, 0.4839, 0.5646, 0.4778, 0.5655, 0.5133, 0.4985, 0.5226, 0.631, 0.4737, 0.6958, 0.4724, 0.6936, 0.5049, 0.6304, 0.5077, 0.3948, 0.4969, 0.495, 0.4839, 0.4985, 0.5226, 0.4259, 0.5417, 0.5646, 0.4778, 0.631, 0.4737, 0.6304, 0.5077, 0.5655, 0.5133, 0.6958, 0.4724, 0.7607, 0.4768, 0.755, 0.5057, 0.6936, 0.5049, 0.116, 0.5751, 0.1146, 0.643, 0.01696, 0.6782, 0.02474, 0.5288, 0.278, 0.6384, 0.2728, 0.569, 0.375, 0.5122, 0.3773, 0.6772, 0.163, 0.6909, 0.2315, 0.6893, 0.2714, 0.7867, 0.1204, 0.7866, 0.1679, 0.5319, 0.116, 0.5751, 0.02474, 0.5288, 0.1448, 0.4235, 0.1146, 0.643, 0.163, 0.6909, 0.1204, 0.7866, 0.01696, 0.6782, 0.0002726, 0.1704, 0.1542, 0.08024, 0.1878, 0.1509, 0.04377, 0.2376, 0.3218, 0.02062, 0.4989, 0.0002726, 0.4991, 0.07844, 0.3401, 0.09658, 0.1542, 0.08024, 0.3218, 0.02062, 0.3401, 0.09658, 0.1878, 0.1509, 0.8447, 0.08476, 0.9997, 0.1838, 0.9511, 0.2515, 0.8089, 0.1565, 0.4989, 0.0002726, 0.6761, 0.022, 0.6578, 0.09844, 0.4991, 0.07844, 0.5238, 0.7873, 0.5726, 0.7929, 0.5726, 0.8435, 0.5111, 0.8373, 0.6205, 0.7864, 0.6646, 0.7686, 0.6869, 0.8104, 0.6327, 0.8344, 0.6646, 0.7686, 0.7022, 0.7425, 0.727, 0.775, 0.6869, 0.8104, 0.477, 0.7696, 0.5238, 0.7873, 0.5111, 0.8373, 0.453, 0.8164, 0.5726, 0.7929, 0.6205, 0.7864, 0.6327, 0.8344, 0.5726, 0.8435, 0.432, 0.7425, 0.477, 0.7696, 0.453, 0.8164, 0.4072, 0.7837, 0.4991, 0.07844, 0.6578, 0.09844, 0.6324, 0.2046, 0.5, 0.1873, 0.04377, 0.2376, 0.1878, 0.1509, 0.2387, 0.25, 0.1178, 0.3332, 0.3401, 0.09658, 0.4991, 0.07844, 0.5, 0.1873, 0.3668, 0.2026, 0.6578, 0.09844, 0.8089, 0.1565, 0.7573, 0.2553, 0.6324, 0.2046, 0.8089, 0.1565, 0.9511, 0.2515, 0.8701, 0.3419, 0.7573, 0.2553, 0.1878, 0.1509, 0.3401, 0.09658, 0.3668, 0.2026, 0.2387, 0.25, 0.6324, 0.2046, 0.7573, 0.2553, 0.7087, 0.3377, 0.6075, 0.2972, 0.7573, 0.2553, 0.8701, 0.3419, 0.7929, 0.4059, 0.7087, 0.3377, 0.2387, 0.25, 0.3668, 0.2026, 0.3894, 0.2973, 0.286, 0.3378, 0.5, 0.1873, 0.6324, 0.2046, 0.6075, 0.2972, 0.4987, 0.2837, 0.1178, 0.3332, 0.2387, 0.25, 0.286, 0.3378, 0.1954, 0.4059, 0.3668, 0.2026, 0.5, 0.1873, 0.4987, 0.2837, 0.3894, 0.2973, 0.5506, 0.742, 0.4435, 0.7304, 0.4725, 0.6862, 0.5325, 0.6912, 0.3948, 0.6341, 0.4511, 0.5422, 0.4778, 0.5879, 0.4476, 0.6351, 0.5593, 0.5422, 0.6167, 0.6359, 0.5622, 0.6387, 0.5339, 0.5892, 0.6167, 0.6359, 0.566, 0.7365, 0.5325, 0.6912, 0.5622, 0.6387, 0.4435, 0.7304, 0.3948, 0.6341, 0.4476, 0.6351, 0.4725, 0.6862, 0.4511, 0.5422, 0.5593, 0.5422, 0.5339, 0.5892, 0.4778, 0.5879, 0.5339, 0.5892, 0.5622, 0.6387, 0.5325, 0.6912, 0.4725, 0.6862, 0.4476, 0.6351, 0.4778, 0.5879, 0.7634, 0.4212, 0.8466, 0.4176, 0.8443, 0.4643, 0.7626, 0.4565, 0.6282, 0.4206, 0.6949, 0.4197, 0.6956, 0.4545, 0.6299, 0.4557, 0.4054, 0.4152, 0.4904, 0.4253, 0.4927, 0.466, 0.4004, 0.4715, 0.5604, 0.4233, 0.6282, 0.4206, 0.6299, 0.4557, 0.5628, 0.4594, 0.4904, 0.4253, 0.5604, 0.4233, 0.5628, 0.4594, 0.4927, 0.466, 0.3803, 0.8868, 0.3327, 0.9692, 0.2953, 0.9134, 0.313, 0.8907, 0.2376, 0.9692, 0.1918, 0.8858, 0.2591, 0.8824, 0.2677, 0.9096, 0.238, 0.8038, 0.3333, 0.8038, 0.303, 0.8638, 0.2756, 0.859, 0.3327, 0.9692, 0.2376, 0.9692, 0.2677, 0.9096, 0.2953, 0.9134, 0.1918, 0.8858, 0.238, 0.8038, 0.2756, 0.859, 0.2591, 0.8824, 0.3333, 0.8038, 0.3803, 0.8868, 0.313, 0.8907, 0.303, 0.8638, 0.4834, 0.9635, 0.4243, 0.9635, 0.3948, 0.9124, 0.4243, 0.8612, 0.4834, 0.8612, 0.5129, 0.9124, 0.8575, 0.8302, 0.8476, 0.8343, 0.8457, 0.8299, 0.8647, 0.8222, 0.8665, 0.8265, 0.9235, 0.7978, 0.9325, 0.7991, 0.9151, 0.8064, 0.9133, 0.802, 0.9133, 0.802, 0.9151, 0.8064, 0.9099, 0.8085, 0.9081, 0.8042, 0.9133, 0.802, 0.9081, 0.8042, 0.9135, 0.7937, 0.9155, 0.7942, 0.9081, 0.8042, 0.9099, 0.8085, 0.8912, 0.8163, 0.8894, 0.8119, 0.8894, 0.8119, 0.8912, 0.8163, 0.8868, 0.8181, 0.885, 0.8138, 0.8894, 0.8119, 0.885, 0.8138, 0.8923, 0.7973, 0.8943, 0.7981, 0.8886, 0.8225, 0.8702, 0.8301, 0.8684, 0.8257, 0.8792, 0.8212, 0.8868, 0.8181, 0.8683, 0.8309, 0.8494, 0.8387, 0.8476, 0.8343, 0.8575, 0.8302, 0.8665, 0.8265, 0.9271, 0.8065, 0.9169, 0.8107, 0.9151, 0.8064, 0.9325, 0.7991, 0.9169, 0.8107, 0.9117, 0.8129, 0.9099, 0.8085, 0.9151, 0.8064, 0.9169, 0.8107, 0.9239, 0.8147, 0.923, 0.8165, 0.9117, 0.8129, 0.9117, 0.8129, 0.893, 0.8206, 0.8912, 0.8163, 0.9099, 0.8085, 0.893, 0.8206, 0.8886, 0.8225, 0.8868, 0.8181, 0.8912, 0.8163, 0.893, 0.8206, 0.9062, 0.827, 0.9054, 0.8289, 0.8886, 0.8225, 0.7855, 0.8549, 0.8039, 0.8473, 0.8057, 0.8517, 0.7948, 0.8562, 0.7873, 0.8593, 0.8058, 0.8465, 0.8247, 0.8387, 0.8265, 0.8431, 0.8166, 0.8472, 0.8076, 0.8509, 0.747, 0.8709, 0.7572, 0.8667, 0.759, 0.871, 0.7415, 0.8783, 0.7572, 0.8667, 0.7624, 0.8645, 0.7642, 0.8689, 0.759, 0.871, 0.7572, 0.8667, 0.7501, 0.8627, 0.7511, 0.8609, 0.7624, 0.8645, 0.7624, 0.8645, 0.7811, 0.8568, 0.7829, 0.8611, 0.7642, 0.8689, 0.7811, 0.8568, 0.7855, 0.8549, 0.7873, 0.8593, 0.7829, 0.8611, 0.7811, 0.8568, 0.7679, 0.8504, 0.7687, 0.8485, 0.7855, 0.8549, 0.7948, 0.8562, 0.8057, 0.8517, 0.8075, 0.856, 0.7891, 0.8637, 0.7873, 0.8593, 0.8166, 0.8472, 0.8265, 0.8431, 0.8283, 0.8476, 0.8094, 0.8552, 0.8076, 0.8509, 0.7506, 0.8796, 0.7415, 0.8783, 0.759, 0.871, 0.7608, 0.8754, 0.7608, 0.8754, 0.759, 0.871, 0.7642, 0.8689, 0.766, 0.8732, 0.7608, 0.8754, 0.766, 0.8732, 0.7606, 0.8837, 0.7586, 0.8832, 0.766, 0.8732, 0.7642, 0.8689, 0.7829, 0.8611, 0.7847, 0.8655, 0.7847, 0.8655, 0.7829, 0.8611, 0.7873, 0.8593, 0.7891, 0.8637, 0.7847, 0.8655, 0.7891, 0.8637, 0.7818, 0.8801, 0.7798, 0.8793, 0.8538, 0.7962, 0.8495, 0.8072, 0.8451, 0.8054, 0.8524, 0.7869, 0.8568, 0.7886, 0.8452, 0.8181, 0.8412, 0.8281, 0.8369, 0.8263, 0.8443, 0.8074, 0.8487, 0.8091, 0.8677, 0.7481, 0.8749, 0.7425, 0.868, 0.7601, 0.8636, 0.7584, 0.8636, 0.7584, 0.868, 0.7601, 0.866, 0.7653, 0.8616, 0.7636, 0.8636, 0.7584, 0.8616, 0.7636, 0.8578, 0.7524, 0.8595, 0.7514, 0.8616, 0.7636, 0.866, 0.7653, 0.8585, 0.7841, 0.8542, 0.7824, 0.8542, 0.7824, 0.8585, 0.7841, 0.8568, 0.7886, 0.8524, 0.7869, 0.8542, 0.7824, 0.8524, 0.7869, 0.8456, 0.7702, 0.8476, 0.7693, 0.8612, 0.7904, 0.8539, 0.8089, 0.8495, 0.8072, 0.8538, 0.7962, 0.8568, 0.7886, 0.8531, 0.8108, 0.8457, 0.8299, 0.8412, 0.8281, 0.8452, 0.8181, 0.8487, 0.8091, 0.8764, 0.7515, 0.8724, 0.7618, 0.868, 0.7601, 0.8749, 0.7425, 0.8724, 0.7618, 0.8703, 0.767, 0.866, 0.7653, 0.868, 0.7601, 0.8724, 0.7618, 0.8801, 0.7595, 0.8807, 0.7614, 0.8703, 0.767, 0.8703, 0.767, 0.8629, 0.7859, 0.8585, 0.7841, 0.866, 0.7653, 0.8629, 0.7859, 0.8612, 0.7904, 0.8568, 0.7886, 0.8585, 0.7841, 0.8629, 0.7859, 0.8766, 0.7808, 0.8775, 0.7827, 0.8612, 0.7904, 0.8129, 0.8871, 0.8202, 0.8685, 0.8246, 0.8702, 0.8203, 0.8812, 0.8173, 0.8888, 0.8209, 0.8668, 0.8283, 0.8476, 0.8328, 0.8495, 0.8289, 0.8593, 0.8253, 0.8685, 0.7976, 0.9259, 0.8017, 0.9156, 0.8061, 0.9173, 0.7992, 0.9349, 0.8017, 0.9156, 0.8037, 0.9104, 0.8081, 0.9121, 0.8061, 0.9173, 0.8017, 0.9156, 0.794, 0.9179, 0.7934, 0.916, 0.8037, 0.9104, 0.8037, 0.9104, 0.8112, 0.8915, 0.8156, 0.8933, 0.8081, 0.9121, 0.8112, 0.8915, 0.8129, 0.8871, 0.8173, 0.8888, 0.8156, 0.8933, 0.8112, 0.8915, 0.7975, 0.8966, 0.7966, 0.8947, 0.8129, 0.8871, 0.8203, 0.8812, 0.8246, 0.8702, 0.829, 0.872, 0.8217, 0.8905, 0.8173, 0.8888, 0.8289, 0.8593, 0.8328, 0.8495, 0.8371, 0.8511, 0.8297, 0.8702, 0.8253, 0.8685, 0.8064, 0.9293, 0.7992, 0.9349, 0.8061, 0.9173, 0.8105, 0.919, 0.8105, 0.919, 0.8061, 0.9173, 0.8081, 0.9121, 0.8125, 0.9138, 0.8105, 0.919, 0.8125, 0.9138, 0.8163, 0.925, 0.8146, 0.926, 0.8125, 0.9138, 0.8081, 0.9121, 0.8156, 0.8933, 0.8199, 0.895, 0.8199, 0.895, 0.8156, 0.8933, 0.8173, 0.8888, 0.8217, 0.8905, 0.8199, 0.895, 0.8217, 0.8905, 0.8284, 0.9072, 0.8265, 0.9081, 0.8792, 0.8562, 0.8684, 0.8517, 0.8702, 0.8473, 0.8886, 0.8549, 0.8868, 0.8593, 0.8575, 0.8472, 0.8476, 0.8431, 0.8494, 0.8387, 0.8683, 0.8465, 0.8665, 0.8509, 0.9271, 0.8709, 0.9325, 0.8783, 0.9151, 0.871, 0.9169, 0.8667, 0.9169, 0.8667, 0.9151, 0.871, 0.9099, 0.8689, 0.9117, 0.8645, 0.9169, 0.8667, 0.9117, 0.8645, 0.923, 0.8609, 0.9239, 0.8627, 0.9117, 0.8645, 0.9099, 0.8689, 0.8912, 0.8611, 0.893, 0.8568, 0.893, 0.8568, 0.8912, 0.8611, 0.8868, 0.8593, 0.8886, 0.8549, 0.893, 0.8568, 0.8886, 0.8549, 0.9054, 0.8485, 0.9062, 0.8504, 0.885, 0.8637, 0.8666, 0.856, 0.8684, 0.8517, 0.8792, 0.8562, 0.8868, 0.8593, 0.8647, 0.8552, 0.8458, 0.8475, 0.8476, 0.8431, 0.8575, 0.8472, 0.8665, 0.8509, 0.9235, 0.8796, 0.9133, 0.8754, 0.9151, 0.871, 0.9325, 0.8783, 0.9133, 0.8754, 0.9081, 0.8732, 0.9099, 0.8689, 0.9151, 0.871, 0.9133, 0.8754, 0.9155, 0.8832, 0.9135, 0.8837, 0.9081, 0.8732, 0.9081, 0.8732, 0.8894, 0.8655, 0.8912, 0.8611, 0.9099, 0.8689, 0.8894, 0.8655, 0.885, 0.8637, 0.8868, 0.8593, 0.8912, 0.8611, 0.8894, 0.8655, 0.8943, 0.8793, 0.8923, 0.8801, 0.885, 0.8637, 0.7891, 0.8138, 0.8075, 0.8214, 0.8057, 0.8257, 0.7949, 0.8212, 0.7873, 0.8181, 0.8094, 0.8222, 0.8283, 0.8299, 0.8265, 0.8343, 0.8166, 0.8302, 0.8076, 0.8265, 0.7506, 0.7978, 0.7608, 0.802, 0.759, 0.8064, 0.7415, 0.7991, 0.7608, 0.802, 0.766, 0.8042, 0.7642, 0.8085, 0.759, 0.8064, 0.7608, 0.802, 0.7586, 0.7942, 0.7606, 0.7937, 0.766, 0.8042, 0.766, 0.8042, 0.7847, 0.8119, 0.7829, 0.8163, 0.7642, 0.8085, 0.7847, 0.8119, 0.7891, 0.8138, 0.7873, 0.8181, 0.7829, 0.8163, 0.7847, 0.8119, 0.7798, 0.7981, 0.7818, 0.7973, 0.7891, 0.8138, 0.7949, 0.8212, 0.8057, 0.8257, 0.8039, 0.8301, 0.7855, 0.8225, 0.7873, 0.8181, 0.8166, 0.8302, 0.8265, 0.8343, 0.8247, 0.8387, 0.8058, 0.8309, 0.8076, 0.8265, 0.747, 0.8065, 0.7415, 0.7991, 0.759, 0.8064, 0.7572, 0.8107, 0.7572, 0.8107, 0.759, 0.8064, 0.7642, 0.8085, 0.7624, 0.8129, 0.7572, 0.8107, 0.7624, 0.8129, 0.7511, 0.8165, 0.7501, 0.8147, 0.7624, 0.8129, 0.7642, 0.8085, 0.7829, 0.8163, 0.7811, 0.8206, 0.7811, 0.8206, 0.7829, 0.8163, 0.7873, 0.8181, 0.7855, 0.8225, 0.7811, 0.8206, 0.7855, 0.8225, 0.7687, 0.8289, 0.7679, 0.827, 0.8455, 0.8592, 0.8414, 0.8493, 0.8458, 0.8475, 0.8537, 0.8665, 0.8493, 0.8683, 0.8533, 0.8902, 0.8457, 0.8718, 0.85, 0.87, 0.8545, 0.8809, 0.8576, 0.8884, 0.878, 0.9252, 0.8766, 0.9342, 0.8694, 0.9168, 0.8737, 0.915, 0.8737, 0.915, 0.8694, 0.9168, 0.8672, 0.9116, 0.8716, 0.9098, 0.8737, 0.915, 0.8716, 0.9098, 0.8821, 0.9152, 0.8815, 0.9171, 0.8716, 0.9098, 0.8672, 0.9116, 0.8595, 0.8929, 0.8638, 0.8911, 0.8638, 0.8911, 0.8595, 0.8929, 0.8576, 0.8884, 0.862, 0.8866, 0.8638, 0.8911, 0.862, 0.8866, 0.8785, 0.894, 0.8776, 0.8959, 0.8371, 0.8511, 0.8414, 0.8493, 0.8455, 0.8592, 0.8493, 0.8683, 0.845, 0.8701, 0.8693, 0.9288, 0.865, 0.9186, 0.8694, 0.9168, 0.8766, 0.9342, 0.865, 0.9186, 0.8629, 0.9134, 0.8672, 0.9116, 0.8694, 0.9168, 0.865, 0.9186, 0.8611, 0.9256, 0.8593, 0.9246, 0.8629, 0.9134, 0.8629, 0.9134, 0.8551, 0.8947, 0.8595, 0.8929, 0.8672, 0.9116, 0.8551, 0.8947, 0.8533, 0.8902, 0.8576, 0.8884, 0.8595, 0.8929, 0.8551, 0.8947, 0.8488, 0.9079, 0.8468, 0.9071, 0.8533, 0.8902, 0.8208, 0.7872, 0.8284, 0.8056, 0.8241, 0.8074, 0.8196, 0.7965, 0.8165, 0.789, 0.829, 0.807, 0.8369, 0.8263, 0.8326, 0.828, 0.8286, 0.8182, 0.8247, 0.8088, 0.8048, 0.7486, 0.8091, 0.7588, 0.8047, 0.7606, 0.7975, 0.7432, 0.8091, 0.7588, 0.8112, 0.764, 0.8069, 0.7658, 0.8047, 0.7606, 0.8091, 0.7588, 0.813, 0.7518, 0.8148, 0.7528, 0.8112, 0.764, 0.8112, 0.764, 0.819, 0.7827, 0.8146, 0.7845, 0.8069, 0.7658, 0.819, 0.7827, 0.8208, 0.7872, 0.8165, 0.789, 0.8146, 0.7845, 0.819, 0.7827, 0.8253, 0.7695, 0.8273, 0.7703, 0.8208, 0.7872, 0.8196, 0.7965, 0.8241, 0.8074, 0.8197, 0.8092, 0.8121, 0.7908, 0.8165, 0.789, 0.8286, 0.8182, 0.8326, 0.828, 0.8283, 0.8299, 0.8203, 0.8106, 0.8247, 0.8088, 0.7961, 0.7522, 0.7975, 0.7432, 0.8047, 0.7606, 0.8004, 0.7625, 0.8004, 0.7625, 0.8047, 0.7606, 0.8069, 0.7658, 0.8025, 0.7676, 0.8004, 0.7625, 0.8025, 0.7676, 0.792, 0.7622, 0.7926, 0.7603, 0.8025, 0.7676, 0.8069, 0.7658, 0.8146, 0.7845, 0.8103, 0.7863, 0.8103, 0.7863, 0.8146, 0.7845, 0.8165, 0.789, 0.8121, 0.7908, 0.8103, 0.7863, 0.8121, 0.7908, 0.7956, 0.7834, 0.7964, 0.7815, 0.8666, 0.856, 0.8647, 0.8552, 0.8665, 0.8509, 0.8684, 0.8517, 0.8702, 0.8473, 0.8684, 0.8517, 0.8665, 0.8509, 0.8683, 0.8465, 0.8457, 0.8718, 0.845, 0.8701, 0.8493, 0.8683, 0.85, 0.87, 0.8544, 0.8682, 0.85, 0.87, 0.8493, 0.8683, 0.8537, 0.8665, 0.8702, 0.8301, 0.8683, 0.8309, 0.8665, 0.8265, 0.8684, 0.8257, 0.8666, 0.8214, 0.8684, 0.8257, 0.8665, 0.8265, 0.8647, 0.8222, 0.8539, 0.8089, 0.8531, 0.8108, 0.8487, 0.8091, 0.8495, 0.8072, 0.8451, 0.8054, 0.8495, 0.8072, 0.8487, 0.8091, 0.8443, 0.8074, 0.8197, 0.8092, 0.8241, 0.8074, 0.8247, 0.8088, 0.8203, 0.8106, 0.8284, 0.8056, 0.829, 0.807, 0.8247, 0.8088, 0.8241, 0.8074, 0.829, 0.872, 0.8246, 0.8702, 0.8253, 0.8685, 0.8297, 0.8702, 0.8202, 0.8685, 0.8209, 0.8668, 0.8253, 0.8685, 0.8246, 0.8702, 0.8075, 0.856, 0.8057, 0.8517, 0.8076, 0.8509, 0.8094, 0.8552, 0.8039, 0.8473, 0.8058, 0.8465, 0.8076, 0.8509, 0.8057, 0.8517, 0.8039, 0.8301, 0.8057, 0.8257, 0.8076, 0.8265, 0.8058, 0.8309, 0.8075, 0.8214, 0.8094, 0.8222, 0.8076, 0.8265, 0.8057, 0.8257, 0.8545, 0.8809, 0.85, 0.87, 0.8544, 0.8682, 0.862, 0.8866, 0.8576, 0.8884, 0.8458, 0.8475, 0.8414, 0.8493, 0.8371, 0.8511, 0.8328, 0.8495, 0.8283, 0.8476, 0.8265, 0.8431, 0.8247, 0.8387, 0.8265, 0.8343, 0.8283, 0.8299, 0.8326, 0.828, 0.8369, 0.8263, 0.8412, 0.8281, 0.8457, 0.8299, 0.8476, 0.8343, 0.8494, 0.8387, 0.8476, 0.8431, 0.8792, 0.8212, 0.8684, 0.8257, 0.8666, 0.8214, 0.885, 0.8138, 0.8868, 0.8181, 0.1162, 0.8915, 0.1064, 0.8956, 0.1044, 0.8912, 0.1234, 0.8834, 0.1252, 0.8878, 0.1822, 0.8591, 0.1913, 0.8604, 0.1738, 0.8677, 0.172, 0.8633, 0.172, 0.8633, 0.1738, 0.8677, 0.1687, 0.8698, 0.1669, 0.8654, 0.172, 0.8633, 0.1669, 0.8654, 0.1723, 0.855, 0.1742, 0.8555, 0.1669, 0.8654, 0.1687, 0.8698, 0.1499, 0.8776, 0.1481, 0.8732, 0.1481, 0.8732, 0.1499, 0.8776, 0.1455, 0.8794, 0.1437, 0.875, 0.1481, 0.8732, 0.1437, 0.875, 0.151, 0.8586, 0.153, 0.8594, 0.1473, 0.8837, 0.1289, 0.8914, 0.1271, 0.887, 0.138, 0.8825, 0.1455, 0.8794, 0.127, 0.8922, 0.1082, 0.9, 0.1064, 0.8956, 0.1162, 0.8915, 0.1252, 0.8878, 0.1858, 0.8678, 0.1756, 0.872, 0.1738, 0.8677, 0.1913, 0.8604, 0.1756, 0.872, 0.1705, 0.8741, 0.1687, 0.8698, 0.1738, 0.8677, 0.1756, 0.872, 0.1827, 0.876, 0.1817, 0.8778, 0.1705, 0.8741, 0.1705, 0.8741, 0.1517, 0.8819, 0.1499, 0.8776, 0.1687, 0.8698, 0.1517, 0.8819, 0.1473, 0.8837, 0.1455, 0.8794, 0.1499, 0.8776, 0.1517, 0.8819, 0.1649, 0.8882, 0.1641, 0.8902, 0.1473, 0.8837, 0.04425, 0.9162, 0.06264, 0.9086, 0.06445, 0.913, 0.05358, 0.9175, 0.04605, 0.9206, 0.06457, 0.9078, 0.08338, 0.9, 0.08518, 0.9044, 0.07532, 0.9085, 0.06637, 0.9122, 0.005698, 0.9322, 0.01592, 0.928, 0.01772, 0.9323, 0.0002726, 0.9395, 0.01592, 0.928, 0.02108, 0.9258, 0.02288, 0.9302, 0.01772, 0.9323, 0.01592, 0.928, 0.008874, 0.924, 0.00985, 0.9222, 0.02108, 0.9258, 0.02108, 0.9258, 0.0398, 0.9181, 0.0416, 0.9224, 0.02288, 0.9302, 0.0398, 0.9181, 0.04425, 0.9162, 0.04605, 0.9206, 0.0416, 0.9224, 0.0398, 0.9181, 0.02661, 0.9117, 0.02741, 0.9098, 0.04425, 0.9162, 0.05358, 0.9175, 0.06445, 0.913, 0.06625, 0.9173, 0.04785, 0.9249, 0.04605, 0.9206, 0.07532, 0.9085, 0.08518, 0.9044, 0.08707, 0.9089, 0.06817, 0.9165, 0.06637, 0.9122, 0.009304, 0.9409, 0.0002726, 0.9395, 0.01772, 0.9323, 0.01952, 0.9367, 0.01952, 0.9367, 0.01772, 0.9323, 0.02288, 0.9302, 0.02468, 0.9345, 0.01952, 0.9367, 0.02468, 0.9345, 0.01929, 0.945, 0.01734, 0.9445, 0.02468, 0.9345, 0.02288, 0.9302, 0.0416, 0.9224, 0.04341, 0.9268, 0.04341, 0.9268, 0.0416, 0.9224, 0.04605, 0.9206, 0.04785, 0.9249, 0.04341, 0.9268, 0.04785, 0.9249, 0.04051, 0.9414, 0.03857, 0.9406, 0.1125, 0.8575, 0.1082, 0.8684, 0.1038, 0.8667, 0.1111, 0.8482, 0.1155, 0.8499, 0.1039, 0.8794, 0.09995, 0.8894, 0.09564, 0.8876, 0.1031, 0.8686, 0.1074, 0.8704, 0.1264, 0.8094, 0.1337, 0.8038, 0.1267, 0.8214, 0.1224, 0.8197, 0.1224, 0.8197, 0.1267, 0.8214, 0.1247, 0.8266, 0.1203, 0.8249, 0.1224, 0.8197, 0.1203, 0.8249, 0.1165, 0.8137, 0.1183, 0.8127, 0.1203, 0.8249, 0.1247, 0.8266, 0.1173, 0.8454, 0.1129, 0.8437, 0.1129, 0.8437, 0.1173, 0.8454, 0.1155, 0.8499, 0.1111, 0.8482, 0.1129, 0.8437, 0.1111, 0.8482, 0.1044, 0.8315, 0.1063, 0.8306, 0.1199, 0.8516, 0.1126, 0.8702, 0.1082, 0.8684, 0.1125, 0.8575, 0.1155, 0.8499, 0.1118, 0.8721, 0.1044, 0.8912, 0.09995, 0.8894, 0.1039, 0.8794, 0.1074, 0.8704, 0.1352, 0.8128, 0.1311, 0.8231, 0.1267, 0.8214, 0.1337, 0.8038, 0.1311, 0.8231, 0.1291, 0.8283, 0.1247, 0.8266, 0.1267, 0.8214, 0.1311, 0.8231, 0.1389, 0.8208, 0.1395, 0.8227, 0.1291, 0.8283, 0.1291, 0.8283, 0.1216, 0.8472, 0.1173, 0.8454, 0.1247, 0.8266, 0.1216, 0.8472, 0.1199, 0.8516, 0.1155, 0.8499, 0.1173, 0.8454, 0.1216, 0.8472, 0.1354, 0.8421, 0.1362, 0.844, 0.1199, 0.8516, 0.07166, 0.9483, 0.07896, 0.9298, 0.08335, 0.9315, 0.07903, 0.9425, 0.07605, 0.9501, 0.07965, 0.9281, 0.08707, 0.9089, 0.09154, 0.9107, 0.08766, 0.9206, 0.08404, 0.9298, 0.05637, 0.9872, 0.06043, 0.9769, 0.06481, 0.9786, 0.05789, 0.9962, 0.06043, 0.9769, 0.06247, 0.9717, 0.06686, 0.9734, 0.06481, 0.9786, 0.06043, 0.9769, 0.05268, 0.9792, 0.05208, 0.9772, 0.06247, 0.9717, 0.06247, 0.9717, 0.0699, 0.9528, 0.07428, 0.9545, 0.06686, 0.9734, 0.0699, 0.9528, 0.07166, 0.9483, 0.07605, 0.9501, 0.07428, 0.9545, 0.0699, 0.9528, 0.05618, 0.9579, 0.05533, 0.956, 0.07166, 0.9483, 0.07903, 0.9425, 0.08335, 0.9315, 0.08773, 0.9333, 0.08043, 0.9518, 0.07605, 0.9501, 0.08766, 0.9206, 0.09154, 0.9107, 0.09586, 0.9124, 0.08842, 0.9315, 0.08404, 0.9298, 0.06514, 0.9906, 0.05789, 0.9962, 0.06481, 0.9786, 0.06919, 0.9803, 0.06919, 0.9803, 0.06481, 0.9786, 0.06686, 0.9734, 0.07124, 0.9751, 0.06919, 0.9803, 0.07124, 0.9751, 0.07504, 0.9863, 0.07328, 0.9873, 0.07124, 0.9751, 0.06686, 0.9734, 0.07428, 0.9545, 0.07867, 0.9563, 0.07867, 0.9563, 0.07428, 0.9545, 0.07605, 0.9501, 0.08043, 0.9518, 0.07867, 0.9563, 0.08043, 0.9518, 0.08717, 0.9685, 0.08524, 0.9693, 0.138, 0.9175, 0.1271, 0.913, 0.1289, 0.9086, 0.1473, 0.9162, 0.1455, 0.9206, 0.1162, 0.9085, 0.1064, 0.9044, 0.1082, 0.9, 0.127, 0.9078, 0.1252, 0.9122, 0.1858, 0.9322, 0.1913, 0.9395, 0.1738, 0.9323, 0.1756, 0.928, 0.1756, 0.928, 0.1738, 0.9323, 0.1687, 0.9302, 0.1705, 0.9258, 0.1756, 0.928, 0.1705, 0.9258, 0.1817, 0.9222, 0.1827, 0.924, 0.1705, 0.9258, 0.1687, 0.9302, 0.1499, 0.9224, 0.1517, 0.9181, 0.1517, 0.9181, 0.1499, 0.9224, 0.1455, 0.9206, 0.1473, 0.9162, 0.1517, 0.9181, 0.1473, 0.9162, 0.1641, 0.9098, 0.1649, 0.9117, 0.1437, 0.9249, 0.1253, 0.9173, 0.1271, 0.913, 0.138, 0.9175, 0.1455, 0.9206, 0.1235, 0.9165, 0.1045, 0.9087, 0.1064, 0.9044, 0.1162, 0.9085, 0.1252, 0.9122, 0.1822, 0.9409, 0.172, 0.9367, 0.1738, 0.9323, 0.1913, 0.9395, 0.172, 0.9367, 0.1669, 0.9345, 0.1687, 0.9302, 0.1738, 0.9323, 0.172, 0.9367, 0.1742, 0.9445, 0.1723, 0.945, 0.1669, 0.9345, 0.1669, 0.9345, 0.1481, 0.9268, 0.1499, 0.9224, 0.1687, 0.9302, 0.1481, 0.9268, 0.1437, 0.9249, 0.1455, 0.9206, 0.1499, 0.9224, 0.1481, 0.9268, 0.153, 0.9406, 0.151, 0.9414, 0.1437, 0.9249, 0.04785, 0.875, 0.06625, 0.8827, 0.06445, 0.887, 0.05358, 0.8825, 0.04605, 0.8794, 0.06813, 0.8834, 0.087, 0.8912, 0.08519, 0.8956, 0.07532, 0.8915, 0.06633, 0.8878, 0.009304, 0.8591, 0.01952, 0.8633, 0.01772, 0.8677, 0.0002726, 0.8604, 0.01952, 0.8633, 0.02468, 0.8654, 0.02288, 0.8698, 0.01772, 0.8677, 0.01952, 0.8633, 0.01734, 0.8555, 0.01929, 0.855, 0.02468, 0.8654, 0.02468, 0.8654, 0.04341, 0.8732, 0.0416, 0.8776, 0.02288, 0.8698, 0.04341, 0.8732, 0.04785, 0.875, 0.04605, 0.8794, 0.0416, 0.8776, 0.04341, 0.8732, 0.03857, 0.8594, 0.04051, 0.8586, 0.04785, 0.875, 0.05358, 0.8825, 0.06445, 0.887, 0.06265, 0.8914, 0.04425, 0.8837, 0.04605, 0.8794, 0.07532, 0.8915, 0.08519, 0.8956, 0.08338, 0.9, 0.06452, 0.8921, 0.06633, 0.8878, 0.005698, 0.8678, 0.0002726, 0.8604, 0.01772, 0.8677, 0.01592, 0.872, 0.01592, 0.872, 0.01772, 0.8677, 0.02288, 0.8698, 0.02108, 0.8741, 0.01592, 0.872, 0.02108, 0.8741, 0.00985, 0.8778, 0.008874, 0.876, 0.02108, 0.8741, 0.02288, 0.8698, 0.0416, 0.8776, 0.0398, 0.8819, 0.0398, 0.8819, 0.0416, 0.8776, 0.04605, 0.8794, 0.04425, 0.8837, 0.0398, 0.8819, 0.04425, 0.8837, 0.02741, 0.8902, 0.02661, 0.8882, 0.1042, 0.9204, 0.1002, 0.9106, 0.1045, 0.9087, 0.1124, 0.9278, 0.108, 0.9296, 0.112, 0.9515, 0.1044, 0.9331, 0.1087, 0.9313, 0.1133, 0.9422, 0.1164, 0.9497, 0.1367, 0.9865, 0.1353, 0.9955, 0.1281, 0.978, 0.1325, 0.9762, 0.1325, 0.9762, 0.1281, 0.978, 0.126, 0.9729, 0.1303, 0.9711, 0.1325, 0.9762, 0.1303, 0.9711, 0.1408, 0.9765, 0.1402, 0.9784, 0.1303, 0.9711, 0.126, 0.9729, 0.1182, 0.9542, 0.1226, 0.9524, 0.1226, 0.9524, 0.1182, 0.9542, 0.1164, 0.9497, 0.1207, 0.9479, 0.1226, 0.9524, 0.1207, 0.9479, 0.1372, 0.9553, 0.1364, 0.9572, 0.09586, 0.9124, 0.1002, 0.9106, 0.1042, 0.9204, 0.108, 0.9296, 0.1037, 0.9314, 0.128, 0.9901, 0.1238, 0.9798, 0.1281, 0.978, 0.1353, 0.9955, 0.1238, 0.9798, 0.1216, 0.9747, 0.126, 0.9729, 0.1281, 0.978, 0.1238, 0.9798, 0.1198, 0.9869, 0.118, 0.9859, 0.1216, 0.9747, 0.1216, 0.9747, 0.1139, 0.956, 0.1182, 0.9542, 0.126, 0.9729, 0.1139, 0.956, 0.112, 0.9515, 0.1164, 0.9497, 0.1182, 0.9542, 0.1139, 0.956, 0.1075, 0.9691, 0.1056, 0.9683, 0.112, 0.9515, 0.07953, 0.8485, 0.08715, 0.8669, 0.0828, 0.8687, 0.07829, 0.8578, 0.07518, 0.8503, 0.08775, 0.8683, 0.09564, 0.8876, 0.09136, 0.8893, 0.0873, 0.8795, 0.0834, 0.8701, 0.06356, 0.8099, 0.0678, 0.8201, 0.06344, 0.8219, 0.05622, 0.8045, 0.0678, 0.8201, 0.06993, 0.8253, 0.06558, 0.8271, 0.06344, 0.8219, 0.0678, 0.8201, 0.07176, 0.8131, 0.07354, 0.8141, 0.06993, 0.8253, 0.06993, 0.8253, 0.07769, 0.844, 0.07333, 0.8458, 0.06558, 0.8271, 0.07769, 0.844, 0.07953, 0.8485, 0.07518, 0.8503, 0.07333, 0.8458, 0.07769, 0.844, 0.08403, 0.8308, 0.08598, 0.8316, 0.07953, 0.8485, 0.07829, 0.8578, 0.0828, 0.8687, 0.07844, 0.8705, 0.07082, 0.8521, 0.07518, 0.8503, 0.0873, 0.8795, 0.09136, 0.8893, 0.087, 0.8912, 0.07905, 0.8719, 0.0834, 0.8701, 0.05486, 0.8135, 0.05622, 0.8045, 0.06344, 0.8219, 0.05909, 0.8237, 0.05909, 0.8237, 0.06344, 0.8219, 0.06558, 0.8271, 0.06123, 0.8289, 0.05909, 0.8237, 0.06123, 0.8289, 0.05074, 0.8235, 0.05131, 0.8216, 0.06123, 0.8289, 0.06558, 0.8271, 0.07333, 0.8458, 0.06898, 0.8476, 0.06898, 0.8476, 0.07333, 0.8458, 0.07518, 0.8503, 0.07082, 0.8521, 0.06898, 0.8476, 0.07082, 0.8521, 0.05436, 0.8447, 0.05517, 0.8428, 0.1253, 0.9173, 0.1235, 0.9165, 0.1252, 0.9122, 0.1271, 0.913, 0.1289, 0.9086, 0.1271, 0.913, 0.1252, 0.9122, 0.127, 0.9078, 0.1044, 0.9331, 0.1037, 0.9314, 0.108, 0.9296, 0.1087, 0.9313, 0.1131, 0.9295, 0.1087, 0.9313, 0.108, 0.9296, 0.1124, 0.9278, 0.1289, 0.8914, 0.127, 0.8922, 0.1252, 0.8878, 0.1271, 0.887, 0.1253, 0.8827, 0.1271, 0.887, 0.1252, 0.8878, 0.1234, 0.8834, 0.1126, 0.8702, 0.1118, 0.8721, 0.1074, 0.8704, 0.1082, 0.8684, 0.1038, 0.8667, 0.1082, 0.8684, 0.1074, 0.8704, 0.1031, 0.8686, 0.07844, 0.8705, 0.0828, 0.8687, 0.0834, 0.8701, 0.07905, 0.8719, 0.08715, 0.8669, 0.08775, 0.8683, 0.0834, 0.8701, 0.0828, 0.8687, 0.08773, 0.9333, 0.08335, 0.9315, 0.08404, 0.9298, 0.08842, 0.9315, 0.07896, 0.9298, 0.07965, 0.9281, 0.08404, 0.9298, 0.08335, 0.9315, 0.06625, 0.9173, 0.06445, 0.913, 0.06637, 0.9122, 0.06817, 0.9165, 0.06264, 0.9086, 0.06457, 0.9078, 0.06637, 0.9122, 0.06445, 0.913, 0.06265, 0.8914, 0.06445, 0.887, 0.06633, 0.8878, 0.06452, 0.8921, 0.06625, 0.8827, 0.06813, 0.8834, 0.06633, 0.8878, 0.06445, 0.887, 0.1133, 0.9422, 0.1087, 0.9313, 0.1131, 0.9295, 0.1207, 0.9479, 0.1164, 0.9497, 0.1045, 0.9087, 0.1002, 0.9106, 0.09586, 0.9124, 0.09154, 0.9107, 0.08707, 0.9089, 0.08518, 0.9044, 0.08338, 0.9, 0.08519, 0.8956, 0.087, 0.8912, 0.09136, 0.8893, 0.09564, 0.8876, 0.09995, 0.8894, 0.1044, 0.8912, 0.1064, 0.8956, 0.1082, 0.9, 0.1064, 0.9044, 0.138, 0.8825, 0.1271, 0.887, 0.1253, 0.8827, 0.1437, 0.875, 0.1455, 0.8794, 0.2714, 0.7867, 0.3773, 0.6772, 0.3943, 0.6835, 0.2788, 0.8033, 0.1204, 0.7866, 0.2714, 0.7867, 0.2788, 0.8033, 0.1137, 0.8033, 0.01696, 0.6782, 0.1204, 0.7866, 0.1137, 0.8033, 0.0002726, 0.6848, 0.02474, 0.5288, 0.01696, 0.6782, 0.0002726, 0.6848, 0.008122, 0.521, 0.1448, 0.4235, 0.02474, 0.5288, 0.008122, 0.521, 0.1368, 0.4064, 0.3773, 0.6772, 0.375, 0.5122, 0.3925, 0.5069, 0.3943, 0.6835, 0.6761, 0.022, 0.8447, 0.08476, 0.8089, 0.1565, 0.6578, 0.09844, 0.6327, 0.8344, 0.6869, 0.8104, 0.6956, 0.8248, 0.6369, 0.8508, 0.5726, 0.8435, 0.6327, 0.8344, 0.6369, 0.8508, 0.5724, 0.8607, 0.5111, 0.8373, 0.5726, 0.8435, 0.5724, 0.8607, 0.5066, 0.8539, 0.453, 0.8164, 0.5111, 0.8373, 0.5066, 0.8539, 0.4446, 0.8308, 0.4072, 0.7837, 0.453, 0.8164, 0.4446, 0.8308, 0.3948, 0.7927, 0.6869, 0.8104, 0.727, 0.775, 0.741, 0.7832, 0.6956, 0.8248, 0.2315, 0.6893, 0.278, 0.6384, 0.3773, 0.6772, 0.2714, 0.7867, 0.7689, 0.7027, 0.6981, 0.7027, 0.7076, 0.6795, 0.7638, 0.6786, 0.6389, 0.6624, 0.6172, 0.5996, 0.6377, 0.6029, 0.6589, 0.649, 0.8258, 0.664, 0.7689, 0.7027, 0.7638, 0.6786, 0.8085, 0.6475, 0.6981, 0.7027, 0.6389, 0.6624, 0.6589, 0.649, 0.7076, 0.6795, 0.8299, 0.5422, 0.8497, 0.6018, 0.8264, 0.5993, 0.8152, 0.5587, 0.8497, 0.6018, 0.8258, 0.664, 0.8085, 0.6475, 0.8264, 0.5993, 0.695, 0.4117, 0.7633, 0.4125, 0.7634, 0.4212, 0.6949, 0.4197, 0.6281, 0.4126, 0.695, 0.4117, 0.6949, 0.4197, 0.6282, 0.4206, 0.5603, 0.4152, 0.6281, 0.4126, 0.6282, 0.4206, 0.5604, 0.4233, 0.4909, 0.417, 0.5603, 0.4152, 0.5604, 0.4233, 0.4904, 0.4253, 0.4104, 0.4064, 0.4909, 0.417, 0.4904, 0.4253, 0.4054, 0.4152, 0.7633, 0.4125, 0.8419, 0.4076, 0.8466, 0.4176, 0.7634, 0.4212, 0.6949, 0.4197, 0.7634, 0.4212, 0.7626, 0.4565, 0.6956, 0.4545, 0.582, 0.8612, 0.6048, 0.9008, 0.5819, 0.9404, 0.5363, 0.9403, 0.5134, 0.9008, 0.5363, 0.8612, 0.8152, 0.5587, 0.8264, 0.5993, 0.8008, 0.5959, 0.7966, 0.5624, 0.7076, 0.6795, 0.6589, 0.649, 0.6829, 0.628, 0.7165, 0.6504, 0.8085, 0.6475, 0.7638, 0.6786, 0.7553, 0.6506, 0.7867, 0.6297, 0.6589, 0.649, 0.6377, 0.6029, 0.6613, 0.5896, 0.6829, 0.628, 0.7638, 0.6786, 0.7076, 0.6795, 0.7165, 0.6504, 0.7553, 0.6506, 0.8264, 0.5993, 0.8085, 0.6475, 0.7867, 0.6297, 0.8008, 0.5959, 0.927, 0.4756, 0.8871, 0.4987, 0.8471, 0.4756, 0.8471, 0.4295, 0.8871, 0.4064, 0.927, 0.4295])
me_circle_001.materials.append(mat_material)
me_circle_001.use_remesh_preserve_volume = False
me_circle_001.use_remesh_preserve_attributes = False
me_circle_001.use_mirror_vertex_groups = False
me_circle_001.use_paint_bone_selection = False
me_circle_001.use_paint_mask = True
me_circle_001.update()

# ---- objects
ob_circle_001 = bpy.data.objects.new('Circle.001', me_circle_001)

# ---- transforms, parenting, visibility, modifiers, constraints
ob_circle_001.location = (0.0, 0.0, 0.0)
ob_circle_001.scale = (0.03726, 0.03726, 0.03726)
ob_circle_001.lineart.crease_threshold = 0.0

# ---- collection membership
col_collection_1.objects.link(ob_circle_001)

# ---- scene / render settings (as saved in the file)
scene.frame_start = 1; scene.frame_end = 250; scene.frame_set(1)
scene.render.engine = 'CYCLES'
scene.render.resolution_percentage = 50
scene.render.dither_intensity = 0.0
scene.cycles.use_denoising = False
scene.cycles.samples = 128
scene.cycles.sampling_pattern = 'TABULATED_SOBOL'
scene.cycles.use_adaptive_sampling = False
scene.cycles.use_light_tree = False
scene.cycles.blur_glossy = 0.0
scene.cycles.sample_clamp_indirect = 0.0
scene.view_settings.view_transform = 'Standard'
bpy.context.view_layer.update()

# ---- added for rendering (the .blend has no active camera and no usable light): camera, sun
cam_auto = bpy.data.cameras.new('AutoCamera')
cam_auto.lens = 50.0
cam_auto.sensor_width = 36.0
cam_auto.clip_end = 1000.0
ob_auto_camera = bpy.data.objects.new('AutoCamera', cam_auto)
scene.collection.objects.link(ob_auto_camera)
ob_auto_camera.location = (0.309086, -0.369372, 0.271189)
ob_auto_camera.rotation_euler = (1.09748, -7.21219e-08, 0.694738)
scene.camera = ob_auto_camera
light_auto_sun = bpy.data.lights.new('AutoSun', 'SUN')
light_auto_sun.energy = 3.0
light_auto_sun.angle = 0.0523599
ob_auto_sun = bpy.data.objects.new('AutoSun', light_auto_sun)
scene.collection.objects.link(ob_auto_sun)
ob_auto_sun.rotation_euler = (0.872665, 0.174533, 0.523599)
bpy.context.view_layer.update()
